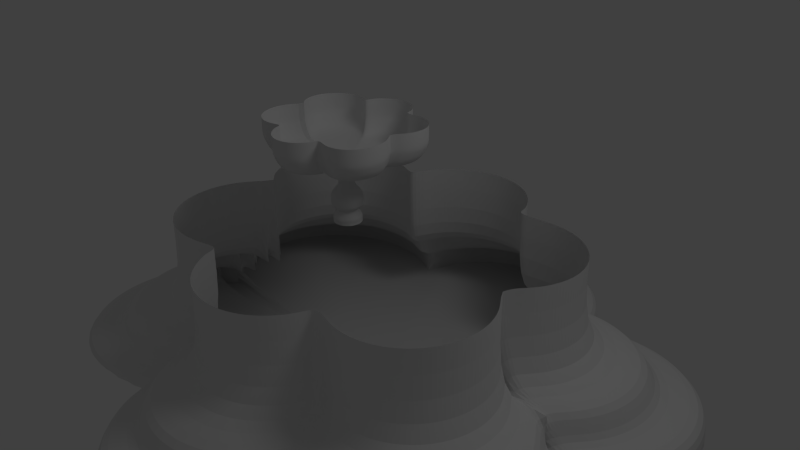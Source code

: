 # Source: fuentedelcarmen.blend  (saved by Blender 2.63.14; exported with 4.5.12 LTS)
import bpy
from mathutils import Matrix  # noqa: F401  (used for matrix-valued properties, if any)

bpy.ops.wm.read_factory_settings(use_empty=True)
scene = bpy.context.scene
scene.name = 'Scene'

# ---- collections
col_collection_1 = bpy.data.collections.new('Collection 1'); scene.collection.children.link(col_collection_1)

# ---- world
world_world = bpy.data.worlds.new('World'); scene.world = world_world
world_world.color = (0.05088, 0.05088, 0.05088)
world_world.use_sun_shadow = False
world_world.sun_shadow_jitter_overblur = 0.0
world_world.cycles.sampling_method = 'MANUAL'
world_world.cycles.sample_map_resolution = 256

# ---- cameras
cam_camera = bpy.data.cameras.new('Camera')
cam_camera.clip_end = 100.0
cam_camera.lens = 35.0
cam_camera.sensor_width = 32.0
cam_camera.sensor_height = 18.0
cam_camera.ortho_scale = 7.314
cam_camera.dof.focus_distance = 0.0
cam_camera.dof.aperture_fstop = 128.0

# ---- lights
light_lamp = bpy.data.lights.new('Lamp', 'POINT')
light_lamp.transmission_factor = 0.0
light_lamp.cutoff_distance = 30.0
light_lamp.energy = 100.0
light_lamp.shadow_buffer_clip_start = 1.001
light_lamp.shadow_soft_size = 1.0
light_lamp.shadow_maximum_resolution = 0.006
light_lamp.use_absolute_resolution = True
light_lamp.cycles.use_multiple_importance_sampling = False

# ---- meshes
me_cube_001 = bpy.data.meshes.new('Cube.001')
me_cube_001.from_pydata([(-1.546, -2.653, -1.877), (-1.485, -2.968, -1.87), (-1.306, -3.259, -1.87), (-1.11, -3.498, -1.87), (-0.8714, -3.694, -1.87), (-0.5988, -3.84, -1.87), (-0.3031, -3.93, -1.87), (0.004497, -3.96, -1.87), (0.3121, -3.93, -1.87), (0.6078, -3.84, -1.87), (0.8804, -3.694, -1.87), (1.119, -3.498, -1.87), (1.315, -3.259, -1.87), (1.461, -2.987, -1.87), (1.551, -2.691, -1.87), (-3.595, -0.1755, -1.87), (-3.791, -0.4144, -1.87), (-3.937, -0.6869, -1.87), (-4.026, -0.9827, -1.87), (-4.057, -1.29, -1.87), (-4.026, -1.598, -1.87), (-3.937, -1.894, -1.87), (-3.791, -2.166, -1.87), (-3.595, -2.405, -1.87), (-3.356, -2.601, -1.87), (-3.083, -2.747, -1.87), (-2.788, -2.837, -1.87), (-2.48, -2.867, -1.87), (-2.172, -2.837, -1.87), (-1.844, -2.765, -1.87), (-3.356, -0.01621, -1.815), (1.819, -2.747, -1.87), (2.115, -2.837, -1.87), (2.423, -2.867, -1.87), (2.73, -2.837, -1.87), (3.026, -2.747, -1.87), (3.299, -2.601, -1.87), (3.538, -2.405, -1.87), (3.734, -2.166, -1.87), (3.879, -1.894, -1.87), (3.969, -1.598, -1.87), (3.999, -1.29, -1.87), (3.969, -0.9827, -1.87), (3.879, -0.6869, -1.87), (3.734, -0.4144, -1.87), (3.538, -0.1755, -1.87), (3.43, 0.007069, -1.866), (-1.604, 2.604, -1.915), (-1.452, 3.023, -1.903), (-1.306, 3.295, -1.914), (-1.11, 3.534, -1.923), (-0.8714, 3.73, -1.93), (-0.5988, 3.875, -1.936), (-0.3031, 3.965, -1.939), (0.004497, 3.995, -1.94), (0.3121, 3.965, -1.939), (0.6078, 3.875, -1.936), (0.8804, 3.73, -1.93), (1.119, 3.534, -1.923), (1.315, 3.295, -1.914), (1.498, 2.994, -1.905), (1.53, 2.692, -1.877), (-3.595, 0.1797, -1.823), (-3.791, 0.4184, -1.832), (-3.937, 0.6908, -1.842), (-4.026, 0.9863, -1.853), (-4.057, 1.294, -1.865), (-4.026, 1.601, -1.877), (-3.937, 1.897, -1.888), (-3.791, 2.169, -1.898), (-3.595, 2.408, -1.907), (-3.356, 2.604, -1.915), (-3.083, 2.749, -1.921), (-2.788, 2.839, -1.924), (-2.48, 2.869, -1.925), (-2.172, 2.839, -1.924), (-1.877, 2.749, -1.921), (1.782, 2.777, -1.919), (2.115, 2.839, -1.924), (2.423, 2.869, -1.925), (2.73, 2.839, -1.924), (3.026, 2.749, -1.921), (3.299, 2.604, -1.915), (3.538, 2.408, -1.907), (3.734, 2.169, -1.898), (3.879, 1.897, -1.888), (3.969, 1.601, -1.877), (3.999, 1.294, -1.865), (3.969, 0.9863, -1.853), (3.879, 0.6908, -1.842), (3.734, 0.4184, -1.832), (3.538, 0.1797, -1.823), (-1.546, -2.653, -1.436), (-1.485, -2.968, -1.429), (-1.306, -3.259, -1.429), (-1.11, -3.498, -1.429), (-0.8714, -3.694, -1.429), (-0.5988, -3.84, -1.429), (-0.3031, -3.93, -1.429), (0.004497, -3.96, -1.429), (0.3121, -3.93, -1.429), (0.6078, -3.84, -1.429), (0.8804, -3.694, -1.429), (1.119, -3.498, -1.429), (1.315, -3.259, -1.429), (1.461, -2.987, -1.429), (1.551, -2.691, -1.429), (-3.595, -0.1755, -1.429), (-3.791, -0.4144, -1.429), (-3.937, -0.6869, -1.429), (-4.026, -0.9827, -1.429), (-4.057, -1.29, -1.429), (-4.026, -1.598, -1.429), (-3.937, -1.894, -1.429), (-3.791, -2.166, -1.429), (-3.595, -2.405, -1.429), (-3.356, -2.601, -1.429), (-3.083, -2.747, -1.429), (-2.788, -2.837, -1.429), (-2.48, -2.867, -1.429), (-2.172, -2.837, -1.429), (-1.844, -2.765, -1.429), (-3.356, -0.01621, -1.374), (1.819, -2.747, -1.429), (2.115, -2.837, -1.429), (2.423, -2.867, -1.429), (2.73, -2.837, -1.429), (3.026, -2.747, -1.429), (3.299, -2.601, -1.429), (3.538, -2.405, -1.429), (3.734, -2.166, -1.429), (3.879, -1.894, -1.429), (3.969, -1.598, -1.429), (3.999, -1.29, -1.429), (3.969, -0.9827, -1.429), (3.879, -0.6869, -1.429), (3.734, -0.4144, -1.429), (3.538, -0.1755, -1.429), (3.43, 0.007069, -1.424), (-1.604, 2.604, -1.474), (-1.452, 3.023, -1.462), (-1.306, 3.295, -1.472), (-1.11, 3.534, -1.481), (-0.8714, 3.73, -1.489), (-0.5988, 3.875, -1.494), (-0.3031, 3.965, -1.498), (0.004497, 3.995, -1.499), (0.3121, 3.965, -1.498), (0.6078, 3.875, -1.494), (0.8804, 3.73, -1.489), (1.119, 3.534, -1.481), (1.315, 3.295, -1.472), (1.498, 2.994, -1.464), (1.53, 2.692, -1.436), (-3.595, 0.1797, -1.381), (-3.791, 0.4184, -1.39), (-3.937, 0.6908, -1.401), (-4.026, 0.9863, -1.412), (-4.057, 1.294, -1.424), (-4.026, 1.601, -1.436), (-3.937, 1.897, -1.447), (-3.791, 2.169, -1.457), (-3.595, 2.408, -1.466), (-3.356, 2.604, -1.474), (-3.083, 2.749, -1.479), (-2.788, 2.839, -1.483), (-2.48, 2.869, -1.484), (-2.172, 2.839, -1.483), (-1.877, 2.749, -1.479), (1.782, 2.777, -1.478), (2.115, 2.839, -1.483), (2.423, 2.869, -1.484), (2.73, 2.839, -1.483), (3.026, 2.749, -1.479), (3.299, 2.604, -1.474), (3.538, 2.408, -1.466), (3.734, 2.169, -1.457), (3.879, 1.897, -1.447), (3.969, 1.601, -1.436), (3.999, 1.294, -1.424), (3.969, 0.9863, -1.412), (3.879, 0.6908, -1.401), (3.734, 0.4184, -1.39), (3.538, 0.1797, -1.381), (-1.296, -2.218, -1.437), (-1.244, -2.482, -1.431), (-1.095, -2.725, -1.431), (-0.9312, -2.925, -1.431), (-0.7314, -3.089, -1.431), (-0.5034, -3.211, -1.431), (-0.2561, -3.286, -1.431), (0.001101, -3.311, -1.431), (0.2583, -3.286, -1.431), (0.5056, -3.211, -1.431), (0.7336, -3.089, -1.431), (0.9334, -2.925, -1.431), (1.097, -2.725, -1.431), (1.219, -2.497, -1.431), (1.294, -2.25, -1.431), (-3.009, -0.146, -1.431), (-3.173, -0.3458, -1.431), (-3.295, -0.5737, -1.431), (-3.37, -0.8211, -1.431), (-3.395, -1.078, -1.431), (-3.37, -1.335, -1.431), (-3.295, -1.583, -1.431), (-3.173, -1.811, -1.431), (-3.009, -2.011, -1.431), (-2.809, -2.175, -1.431), (-2.581, -2.296, -1.431), (-2.334, -2.371, -1.431), (-2.077, -2.397, -1.431), (-1.819, -2.371, -1.431), (-1.545, -2.312, -1.431), (-2.809, -0.01282, -1.385), (1.519, -2.296, -1.431), (1.766, -2.371, -1.431), (2.023, -2.397, -1.431), (2.281, -2.371, -1.431), (2.528, -2.296, -1.431), (2.756, -2.175, -1.431), (2.956, -2.011, -1.431), (3.12, -1.811, -1.431), (3.241, -1.583, -1.431), (3.317, -1.335, -1.431), (3.342, -1.078, -1.431), (3.317, -0.8211, -1.431), (3.241, -0.5737, -1.431), (3.12, -0.3458, -1.431), (2.956, -0.146, -1.431), (2.865, 0.006641, -1.427), (-1.344, 2.178, -1.469), (-1.217, 2.528, -1.459), (-1.095, 2.756, -1.467), (-0.9312, 2.956, -1.475), (-0.7314, 3.12, -1.481), (-0.5034, 3.241, -1.486), (-0.2561, 3.316, -1.489), (0.001101, 3.342, -1.49), (0.2583, 3.316, -1.489), (0.5056, 3.241, -1.486), (0.7336, 3.12, -1.481), (0.9334, 2.956, -1.475), (1.097, 2.756, -1.467), (1.25, 2.505, -1.46), (1.277, 2.252, -1.437), (-3.009, 0.151, -1.391), (-3.173, 0.3507, -1.399), (-3.295, 0.5784, -1.408), (-3.37, 0.8256, -1.417), (-3.395, 1.083, -1.427), (-3.37, 1.34, -1.437), (-3.295, 1.587, -1.446), (-3.173, 1.815, -1.455), (-3.009, 2.014, -1.462), (-2.809, 2.178, -1.469), (-2.581, 2.3, -1.473), (-2.334, 2.375, -1.476), (-2.077, 2.4, -1.477), (-1.819, 2.375, -1.476), (-1.572, 2.3, -1.473), (1.488, 2.323, -1.472), (1.766, 2.375, -1.476), (2.023, 2.4, -1.477), (2.281, 2.375, -1.476), (2.528, 2.3, -1.473), (2.756, 2.178, -1.469), (2.956, 2.014, -1.462), (3.12, 1.815, -1.455), (3.241, 1.587, -1.446), (3.317, 1.34, -1.437), (3.342, 1.083, -1.427), (3.317, 0.8256, -1.417), (3.241, 0.5784, -1.408), (3.12, 0.3507, -1.399), (2.956, 0.151, -1.391), (-1.296, -2.218, -0.9743), (-1.244, -2.482, -0.9688), (-1.095, -2.725, -0.9688), (-0.9312, -2.925, -0.9688), (-0.7314, -3.089, -0.9688), (-0.5034, -3.211, -0.9688), (-0.2561, -3.286, -0.9688), (0.001101, -3.311, -0.9688), (0.2583, -3.286, -0.9688), (0.5056, -3.211, -0.9688), (0.7336, -3.089, -0.9688), (0.9334, -2.925, -0.9688), (1.097, -2.725, -0.9688), (1.219, -2.497, -0.9688), (1.294, -2.25, -0.9688), (-3.009, -0.146, -0.9688), (-3.173, -0.3458, -0.9688), (-3.295, -0.5737, -0.9688), (-3.37, -0.8211, -0.9688), (-3.395, -1.078, -0.9688), (-3.37, -1.335, -0.9688), (-3.295, -1.583, -0.9688), (-3.173, -1.811, -0.9688), (-3.009, -2.011, -0.9688), (-2.809, -2.175, -0.9688), (-2.581, -2.296, -0.9688), (-2.334, -2.371, -0.9688), (-2.077, -2.397, -0.9688), (-1.819, -2.371, -0.9688), (-1.545, -2.312, -0.9688), (-2.809, -0.01282, -0.9228), (1.519, -2.296, -0.9688), (1.766, -2.371, -0.9688), (2.023, -2.397, -0.9688), (2.281, -2.371, -0.9688), (2.528, -2.296, -0.9688), (2.756, -2.175, -0.9688), (2.956, -2.011, -0.9688), (3.12, -1.811, -0.9688), (3.241, -1.583, -0.9688), (3.317, -1.335, -0.9688), (3.342, -1.078, -0.9688), (3.317, -0.8211, -0.9688), (3.241, -0.5737, -0.9688), (3.12, -0.3458, -0.9688), (2.956, -0.146, -0.9688), (2.865, 0.006641, -0.9651), (-1.344, 2.178, -1.006), (-1.217, 2.528, -0.9965), (-1.095, 2.756, -1.005), (-0.9312, 2.956, -1.013), (-0.7314, 3.12, -1.019), (-0.5034, 3.241, -1.024), (-0.2561, 3.316, -1.027), (0.001101, 3.342, -1.027), (0.2583, 3.316, -1.027), (0.5056, 3.241, -1.024), (0.7336, 3.12, -1.019), (0.9334, 2.956, -1.013), (1.097, 2.756, -1.005), (1.25, 2.505, -0.998), (1.277, 2.252, -0.9748), (-3.009, 0.151, -0.9291), (-3.173, 0.3507, -0.9367), (-3.295, 0.5784, -0.9454), (-3.37, 0.8256, -0.9548), (-3.395, 1.083, -0.9646), (-3.37, 1.34, -0.9744), (-3.295, 1.587, -0.9838), (-3.173, 1.815, -0.9925), (-3.009, 2.014, -1.0), (-2.809, 2.178, -1.006), (-2.581, 2.3, -1.011), (-2.334, 2.375, -1.014), (-2.077, 2.4, -1.015), (-1.819, 2.375, -1.014), (-1.572, 2.3, -1.011), (1.488, 2.323, -1.009), (1.766, 2.375, -1.014), (2.023, 2.4, -1.015), (2.281, 2.375, -1.014), (2.528, 2.3, -1.011), (2.756, 2.178, -1.006), (2.956, 2.014, -1.0), (3.12, 1.815, -0.9925), (3.241, 1.587, -0.9838), (3.317, 1.34, -0.9744), (3.342, 1.083, -0.9646), (3.317, 0.8256, -0.9548), (3.241, 0.5784, -0.9454), (3.12, 0.3507, -0.9367), (2.956, 0.151, -0.9291), (-0.9791, -1.668, -0.9756), (-0.9403, -1.866, -0.9714), (-0.8281, -2.049, -0.9714), (-0.7048, -2.2, -0.9714), (-0.5544, -2.323, -0.9714), (-0.3829, -2.415, -0.9714), (-0.1968, -2.471, -0.9714), (-0.003192, -2.49, -0.9714), (0.1904, -2.471, -0.9714), (0.3765, -2.415, -0.9714), (0.548, -2.323, -0.9714), (0.6984, -2.2, -0.9714), (0.8218, -2.049, -0.9714), (0.9134, -1.878, -0.9714), (0.9699, -1.692, -0.9714), (-2.268, -0.1088, -0.9714), (-2.392, -0.2591, -0.9714), (-2.483, -0.4306, -0.9714), (-2.54, -0.6168, -0.9714), (-2.559, -0.8103, -0.9714), (-2.54, -1.004, -0.9714), (-2.483, -1.19, -0.9714), (-2.392, -1.362, -0.9714), (-2.268, -1.512, -0.9714), (-2.118, -1.635, -0.9714), (-1.946, -1.727, -0.9714), (-1.76, -1.783, -0.9714), (-1.567, -1.802, -0.9714), (-1.373, -1.783, -0.9714), (-1.167, -1.739, -0.9714), (-2.118, -0.008547, -0.9368), (1.139, -1.727, -0.9714), (1.325, -1.783, -0.9714), (1.519, -1.802, -0.9714), (1.712, -1.783, -0.9714), (1.898, -1.727, -0.9714), (2.07, -1.635, -0.9714), (2.22, -1.512, -0.9714), (2.344, -1.362, -0.9714), (2.435, -1.19, -0.9714), (2.492, -1.004, -0.9714), (2.511, -0.8103, -0.9714), (2.492, -0.6168, -0.9714), (2.435, -0.4306, -0.9714), (2.344, -0.2591, -0.9714), (2.22, -0.1088, -0.9714), (2.152, 0.006101, -0.9686), (-1.016, 1.64, -0.9997), (-0.9198, 1.904, -0.9922), (-0.8281, 2.075, -0.9988), (-0.7048, 2.225, -1.005), (-0.5544, 2.349, -1.009), (-0.3829, 2.44, -1.013), (-0.1968, 2.497, -1.015), (-0.003192, 2.516, -1.016), (0.1904, 2.497, -1.015), (0.3765, 2.44, -1.013), (0.548, 2.349, -1.009), (0.6984, 2.225, -1.005), (0.8218, 2.075, -0.9988), (0.9367, 1.886, -0.9934), (0.957, 1.696, -0.976), (-2.268, 0.1147, -0.9415), (-2.392, 0.265, -0.9472), (-2.483, 0.4364, -0.9538), (-2.54, 0.6224, -0.9609), (-2.559, 0.8158, -0.9682), (-2.54, 1.009, -0.9756), (-2.483, 1.195, -0.9827), (-2.392, 1.367, -0.9893), (-2.268, 1.517, -0.995), (-2.118, 1.64, -0.9997), (-1.946, 1.732, -1.003), (-1.76, 1.788, -1.005), (-1.567, 1.807, -1.006), (-1.373, 1.788, -1.005), (-1.187, 1.732, -1.003), (1.116, 1.75, -1.002), (1.325, 1.788, -1.005), (1.519, 1.807, -1.006), (1.712, 1.788, -1.005), (1.898, 1.732, -1.003), (2.07, 1.64, -0.9997), (2.22, 1.517, -0.995), (2.344, 1.367, -0.9893), (2.435, 1.195, -0.9827), (2.492, 1.009, -0.9756), (2.511, 0.8158, -0.9682), (2.492, 0.6224, -0.9609), (2.435, 0.4364, -0.9538), (2.344, 0.265, -0.9472), (2.22, 0.1147, -0.9415), (-0.9791, -1.668, 0.3479), (-0.9403, -1.866, 0.3521), (-0.8281, -2.049, 0.3521), (-0.7048, -2.2, 0.3521), (-0.5544, -2.323, 0.3521), (-0.3829, -2.415, 0.3521), (-0.1968, -2.471, 0.3521), (-0.003192, -2.49, 0.3521), (0.1904, -2.471, 0.3521), (0.3765, -2.415, 0.3521), (0.548, -2.323, 0.3521), (0.6984, -2.2, 0.3521), (0.8218, -2.049, 0.3521), (0.9134, -1.878, 0.3521), (0.9699, -1.692, 0.3521), (-2.268, -0.1088, 0.3521), (-2.392, -0.2591, 0.3521), (-2.483, -0.4306, 0.3521), (-2.54, -0.6168, 0.3521), (-2.559, -0.8103, 0.3521), (-2.54, -1.004, 0.3521), (-2.483, -1.19, 0.3521), (-2.392, -1.362, 0.3521), (-2.268, -1.512, 0.3521), (-2.118, -1.635, 0.3521), (-1.946, -1.727, 0.3521), (-1.76, -1.783, 0.3521), (-1.567, -1.802, 0.3521), (-1.373, -1.783, 0.3521), (-1.167, -1.739, 0.3521), (-2.118, -0.008547, 0.3867), (1.139, -1.727, 0.3521), (1.325, -1.783, 0.3521), (1.519, -1.802, 0.3521), (1.712, -1.783, 0.3521), (1.898, -1.727, 0.3521), (2.07, -1.635, 0.3521), (2.22, -1.512, 0.3521), (2.344, -1.362, 0.3521), (2.435, -1.19, 0.3521), (2.492, -1.004, 0.3521), (2.511, -0.8103, 0.3521), (2.492, -0.6168, 0.3521), (2.435, -0.4306, 0.3521), (2.344, -0.2591, 0.3521), (2.22, -0.1088, 0.3521), (2.152, 0.006101, 0.3548), (-1.016, 1.64, 0.3238), (-0.9198, 1.904, 0.3312), (-0.8281, 2.075, 0.3247), (-0.7048, 2.225, 0.319), (-0.5544, 2.349, 0.3143), (-0.3829, 2.44, 0.3108), (-0.1968, 2.497, 0.3086), (-0.003192, 2.516, 0.3079), (0.1904, 2.497, 0.3086), (0.3765, 2.44, 0.3108), (0.548, 2.349, 0.3143), (0.6984, 2.225, 0.319), (0.8218, 2.075, 0.3247), (0.9367, 1.886, 0.3301), (0.957, 1.696, 0.3475), (-2.268, 0.1147, 0.382), (-2.392, 0.265, 0.3762), (-2.483, 0.4364, 0.3697), (-2.54, 0.6224, 0.3626), (-2.559, 0.8158, 0.3552), (-2.54, 1.009, 0.3479), (-2.483, 1.195, 0.3408), (-2.392, 1.367, 0.3342), (-2.268, 1.517, 0.3285), (-2.118, 1.64, 0.3238), (-1.946, 1.732, 0.3203), (-1.76, 1.788, 0.3182), (-1.567, 1.807, 0.3174), (-1.373, 1.788, 0.3182), (-1.187, 1.732, 0.3203), (1.116, 1.75, 0.3214), (1.325, 1.788, 0.3182), (1.519, 1.807, 0.3174), (1.712, 1.788, 0.3182), (1.898, 1.732, 0.3203), (2.07, 1.64, 0.3238), (2.22, 1.517, 0.3285), (2.344, 1.367, 0.3342), (2.435, 1.195, 0.3408), (2.492, 1.009, 0.3479), (2.511, 0.8158, 0.3552), (2.492, 0.6224, 0.3626), (2.435, 0.4364, 0.3697), (2.344, 0.265, 0.3762), (2.22, 0.1147, 0.382), (-0.8595, -0.6865, 1.479), (-0.8445, -0.7686, 1.48), (-0.8014, -0.8443, 1.48), (-0.754, -0.9065, 1.48), (-0.6962, -0.9575, 1.48), (-0.6302, -0.9954, 1.48), (-0.5586, -1.019, 1.48), (-0.4842, -1.027, 1.48), (-0.4098, -1.019, 1.48), (-0.3382, -0.9954, 1.48), (-0.2722, -0.9575, 1.48), (-0.2144, -0.9065, 1.48), (-0.167, -0.8443, 1.48), (-0.1317, -0.7734, 1.48), (-0.11, -0.6965, 1.48), (-1.355, -0.04201, 1.48), (-1.403, -0.1042, 1.48), (-1.438, -0.1751, 1.48), (-1.46, -0.252, 1.48), (-1.467, -0.332, 1.48), (-1.46, -0.4121, 1.48), (-1.438, -0.489, 1.48), (-1.403, -0.5599, 1.48), (-1.355, -0.6221, 1.48), (-1.297, -0.6731, 1.48), (-1.231, -0.711, 1.48), (-1.16, -0.7343, 1.48), (-1.085, -0.7422, 1.48), (-1.011, -0.7343, 1.48), (-0.9316, -0.7158, 1.48), (-1.297, -0.0005824, 1.496), (-0.04499, -0.711, 1.48), (0.02659, -0.7343, 1.48), (0.101, -0.7422, 1.48), (0.1755, -0.7343, 1.48), (0.247, -0.711, 1.48), (0.313, -0.6731, 1.48), (0.3708, -0.6221, 1.48), (0.4182, -0.5599, 1.48), (0.4535, -0.489, 1.48), (0.4752, -0.4121, 1.48), (0.4825, -0.332, 1.48), (0.4752, -0.252, 1.48), (0.4535, -0.1751, 1.48), (0.4182, -0.1042, 1.48), (0.3708, -0.04201, 1.48), (0.3447, 0.005473, 1.482), (-0.8735, 0.681, 1.468), (-0.8367, 0.79, 1.471), (-0.8014, 0.8609, 1.468), (-0.754, 0.923, 1.466), (-0.6962, 0.9739, 1.464), (-0.6302, 1.012, 1.462), (-0.5586, 1.035, 1.461), (-0.4842, 1.043, 1.461), (-0.4098, 1.035, 1.461), (-0.3382, 1.012, 1.462), (-0.2722, 0.9739, 1.464), (-0.2144, 0.923, 1.466), (-0.167, 0.8609, 1.468), (-0.1228, 0.7827, 1.471), (-0.115, 0.704, 1.478), (-1.355, 0.05039, 1.494), (-1.403, 0.1125, 1.491), (-1.438, 0.1834, 1.488), (-1.46, 0.2602, 1.485), (-1.467, 0.3402, 1.482), (-1.46, 0.4202, 1.479), (-1.438, 0.4971, 1.475), (-1.403, 0.5679, 1.473), (-1.355, 0.63, 1.47), (-1.297, 0.681, 1.468), (-1.231, 0.7189, 1.466), (-1.16, 0.7422, 1.465), (-1.085, 0.7501, 1.465), (-1.011, 0.7422, 1.465), (-0.9394, 0.7189, 1.466), (-0.05393, 0.7262, 1.467), (0.02659, 0.7422, 1.465), (0.101, 0.7501, 1.465), (0.1755, 0.7422, 1.465), (0.247, 0.7189, 1.466), (0.313, 0.681, 1.468), (0.3708, 0.63, 1.47), (0.4182, 0.5679, 1.473), (0.4535, 0.4971, 1.475), (0.4752, 0.4202, 1.479), (0.4825, 0.3402, 1.482), (0.4752, 0.2602, 1.485), (0.4535, 0.1834, 1.488), (0.4182, 0.1125, 1.491), (0.3708, 0.05039, 1.494), (-0.8509, -0.6705, 1.415), (-0.8363, -0.7508, 1.417), (-0.7942, -0.8247, 1.417), (-0.7479, -0.8854, 1.417), (-0.6914, -0.9352, 1.417), (-0.6269, -0.9723, 1.417), (-0.557, -0.9951, 1.417), (-0.4843, -1.003, 1.417), (-0.4116, -0.9951, 1.417), (-0.3417, -0.9723, 1.417), (-0.2772, -0.9352, 1.417), (-0.2208, -0.8854, 1.417), (-0.1744, -0.8247, 1.417), (-0.14, -0.7554, 1.417), (-0.1188, -0.6803, 1.417), (-1.335, -0.04093, 1.417), (-1.382, -0.1016, 1.417), (-1.416, -0.1709, 1.417), (-1.437, -0.2461, 1.417), (-1.444, -0.3243, 1.417), (-1.437, -0.4024, 1.417), (-1.416, -0.4776, 1.417), (-1.382, -0.5469, 1.417), (-1.335, -0.6076, 1.417), (-1.279, -0.6574, 1.417), (-1.214, -0.6944, 1.417), (-1.144, -0.7172, 1.417), (-1.072, -0.7249, 1.417), (-0.999, -0.7172, 1.417), (-0.9214, -0.6991, 1.417), (-1.279, -0.0004526, 1.432), (-0.05526, -0.6944, 1.417), (0.01466, -0.7172, 1.417), (0.08737, -0.7249, 1.417), (0.1601, -0.7172, 1.417), (0.23, -0.6944, 1.417), (0.2944, -0.6574, 1.417), (0.3509, -0.6076, 1.417), (0.3973, -0.5469, 1.417), (0.4317, -0.4776, 1.417), (0.4529, -0.4024, 1.417), (0.4601, -0.3243, 1.417), (0.4529, -0.2461, 1.417), (0.4317, -0.1709, 1.417), (0.3973, -0.1016, 1.417), (0.3509, -0.04093, 1.417), (0.3254, 0.005463, 1.418), (-0.8646, 0.6654, 1.404), (-0.8287, 0.7719, 1.408), (-0.7942, 0.8411, 1.405), (-0.7479, 0.9018, 1.402), (-0.6914, 0.9516, 1.4), (-0.6269, 0.9886, 1.399), (-0.557, 1.011, 1.398), (-0.4843, 1.019, 1.397), (-0.4116, 1.011, 1.398), (-0.3417, 0.9886, 1.399), (-0.2772, 0.9516, 1.4), (-0.2208, 0.9018, 1.402), (-0.1744, 0.8411, 1.405), (-0.1312, 0.7647, 1.407), (-0.1236, 0.6879, 1.415), (-1.335, 0.04934, 1.43), (-1.382, 0.11, 1.427), (-1.416, 0.1792, 1.424), (-1.437, 0.2543, 1.421), (-1.444, 0.3325, 1.418), (-1.437, 0.4106, 1.415), (-1.416, 0.4857, 1.412), (-1.382, 0.5549, 1.409), (-1.335, 0.6156, 1.406), (-1.279, 0.6654, 1.404), (-1.214, 0.7024, 1.403), (-1.144, 0.7252, 1.402), (-1.072, 0.7329, 1.402), (-0.999, 0.7252, 1.402), (-0.929, 0.7024, 1.403), (-0.064, 0.7095, 1.403), (0.01466, 0.7252, 1.402), (0.08737, 0.7329, 1.402), (0.1601, 0.7252, 1.402), (0.23, 0.7024, 1.403), (0.2944, 0.6654, 1.404), (0.3509, 0.6156, 1.406), (0.3973, 0.5549, 1.409), (0.4317, 0.4857, 1.412), (0.4529, 0.4106, 1.415), (0.4601, 0.3325, 1.418), (0.4529, 0.2543, 1.421), (0.4317, 0.1792, 1.424), (0.3973, 0.11, 1.427), (0.3509, 0.04934, 1.43), (-0.8443, -0.6581, 1.371), (-0.8299, -0.7368, 1.373), (-0.7886, -0.8094, 1.373), (-0.7431, -0.869, 1.373), (-0.6877, -0.9179, 1.373), (-0.6244, -0.9542, 1.373), (-0.5558, -0.9766, 1.373), (-0.4844, -0.9842, 1.373), (-0.413, -0.9766, 1.373), (-0.3444, -0.9542, 1.373), (-0.2812, -0.9179, 1.373), (-0.2257, -0.869, 1.373), (-0.1802, -0.8094, 1.373), (-0.1464, -0.7414, 1.373), (-0.1256, -0.6676, 1.373), (-1.32, -0.04008, 1.373), (-1.365, -0.09968, 1.373), (-1.399, -0.1677, 1.373), (-1.42, -0.2415, 1.373), (-1.427, -0.3182, 1.373), (-1.42, -0.3949, 1.373), (-1.399, -0.4687, 1.373), (-1.365, -0.5367, 1.373), (-1.32, -0.5963, 1.373), (-1.264, -0.6452, 1.373), (-1.201, -0.6815, 1.373), (-1.132, -0.7039, 1.373), (-1.061, -0.7115, 1.373), (-0.9896, -0.7039, 1.373), (-0.9134, -0.6861, 1.373), (-1.264, -0.0003515, 1.387), (-0.06327, -0.6815, 1.373), (0.00536, -0.7039, 1.373), (0.07673, -0.7115, 1.373), (0.1481, -0.7039, 1.373), (0.2167, -0.6815, 1.373), (0.28, -0.6452, 1.373), (0.3354, -0.5963, 1.373), (0.3809, -0.5367, 1.373), (0.4147, -0.4687, 1.373), (0.4355, -0.3949, 1.373), (0.4426, -0.3182, 1.373), (0.4355, -0.2415, 1.373), (0.4147, -0.1677, 1.373), (0.3809, -0.09968, 1.373), (0.3354, -0.04008, 1.373), (0.3104, 0.005455, 1.374), (-0.8577, 0.6532, 1.361), (-0.8224, 0.7577, 1.364), (-0.7886, 0.8257, 1.361), (-0.7431, 0.8852, 1.359), (-0.6877, 0.9341, 1.357), (-0.6244, 0.9704, 1.355), (-0.5558, 0.9928, 1.354), (-0.4844, 1.0, 1.354), (-0.413, 0.9928, 1.354), (-0.3444, 0.9704, 1.355), (-0.2812, 0.9341, 1.357), (-0.2257, 0.8852, 1.359), (-0.1802, 0.8257, 1.361), (-0.1378, 0.7507, 1.363), (-0.1304, 0.6753, 1.371), (-1.32, 0.04852, 1.385), (-1.365, 0.1081, 1.383), (-1.399, 0.176, 1.38), (-1.42, 0.2497, 1.377), (-1.427, 0.3264, 1.374), (-1.42, 0.4031, 1.371), (-1.399, 0.4768, 1.368), (-1.365, 0.5448, 1.365), (-1.32, 0.6043, 1.363), (-1.264, 0.6532, 1.361), (-1.201, 0.6895, 1.359), (-1.132, 0.7119, 1.358), (-1.061, 0.7194, 1.358), (-0.9896, 0.7119, 1.358), (-0.9209, 0.6895, 1.359), (-0.07185, 0.6965, 1.36), (0.00536, 0.7119, 1.358), (0.07673, 0.7194, 1.358), (0.1481, 0.7119, 1.358), (0.2167, 0.6895, 1.359), (0.28, 0.6532, 1.361), (0.3354, 0.6043, 1.363), (0.3809, 0.5448, 1.365), (0.4147, 0.4768, 1.368), (0.4355, 0.4031, 1.371), (0.4426, 0.3264, 1.374), (0.4355, 0.2497, 1.377), (0.4147, 0.176, 1.38), (0.3809, 0.1081, 1.383), (0.3354, 0.04852, 1.385), (-0.836, -0.6425, 1.33), (-0.822, -0.7194, 1.332), (-0.7816, -0.7903, 1.332), (-0.7372, -0.8485, 1.332), (-0.683, -0.8963, 1.332), (-0.6213, -0.9318, 1.332), (-0.5542, -0.9536, 1.332), (-0.4845, -0.961, 1.332), (-0.4148, -0.9536, 1.332), (-0.3478, -0.9318, 1.332), (-0.286, -0.8963, 1.332), (-0.2319, -0.8485, 1.332), (-0.1875, -0.7903, 1.332), (-0.1545, -0.7239, 1.332), (-0.1341, -0.6519, 1.332), (-1.3, -0.03902, 1.332), (-1.345, -0.09723, 1.332), (-1.378, -0.1636, 1.332), (-1.398, -0.2357, 1.332), (-1.405, -0.3106, 1.332), (-1.398, -0.3855, 1.332), (-1.378, -0.4576, 1.332), (-1.345, -0.524, 1.332), (-1.3, -0.5822, 1.332), (-1.246, -0.63, 1.332), (-1.184, -0.6655, 1.332), (-1.117, -0.6873, 1.332), (-1.048, -0.6947, 1.332), (-0.9778, -0.6873, 1.332), (-0.9035, -0.6699, 1.332), (-1.246, -0.0002255, 1.346), (-0.07325, -0.6655, 1.332), (-0.006226, -0.6873, 1.332), (0.06347, -0.6947, 1.332), (0.1332, -0.6873, 1.332), (0.2002, -0.6655, 1.332), (0.262, -0.63, 1.332), (0.3161, -0.5822, 1.332), (0.3605, -0.524, 1.332), (0.3935, -0.4576, 1.332), (0.4139, -0.3855, 1.332), (0.4207, -0.3106, 1.332), (0.4139, -0.2357, 1.332), (0.3935, -0.1636, 1.332), (0.3605, -0.09723, 1.332), (0.3161, -0.03902, 1.332), (0.2916, 0.005445, 1.333), (-0.8491, 0.638, 1.32), (-0.8146, 0.7401, 1.323), (-0.7816, 0.8064, 1.321), (-0.7372, 0.8646, 1.318), (-0.683, 0.9123, 1.316), (-0.6213, 0.9478, 1.315), (-0.5542, 0.9696, 1.314), (-0.4845, 0.977, 1.314), (-0.4148, 0.9696, 1.314), (-0.3478, 0.9478, 1.315), (-0.286, 0.9123, 1.316), (-0.2319, 0.8646, 1.318), (-0.1875, 0.8064, 1.321), (-0.1461, 0.7332, 1.323), (-0.1388, 0.6596, 1.33), (-1.3, 0.04751, 1.344), (-1.345, 0.1057, 1.342), (-1.378, 0.172, 1.339), (-1.398, 0.244, 1.336), (-1.405, 0.3189, 1.333), (-1.398, 0.3938, 1.33), (-1.378, 0.4658, 1.327), (-1.345, 0.5321, 1.325), (-1.3, 0.5903, 1.322), (-1.246, 0.638, 1.32), (-1.184, 0.6735, 1.319), (-1.117, 0.6953, 1.318), (-1.048, 0.7027, 1.318), (-0.9778, 0.6953, 1.318), (-0.9108, 0.6735, 1.319), (-0.08162, 0.6804, 1.319), (-0.006226, 0.6953, 1.318), (0.06347, 0.7027, 1.318), (0.1332, 0.6953, 1.318), (0.2002, 0.6735, 1.319), (0.262, 0.638, 1.32), (0.3161, 0.5903, 1.322), (0.3605, 0.5321, 1.325), (0.3935, 0.4658, 1.327), (0.4139, 0.3938, 1.33), (0.4207, 0.3189, 1.333), (0.4139, 0.244, 1.336), (0.3935, 0.172, 1.339), (0.3605, 0.1057, 1.342), (0.3161, 0.0475, 1.344), (-0.8214, -0.6154, 1.286), (-0.808, -0.6891, 1.287), (-0.7693, -0.757, 1.287), (-0.7268, -0.8127, 1.287), (-0.6749, -0.8585, 1.287), (-0.6157, -0.8925, 1.287), (-0.5515, -0.9134, 1.287), (-0.4847, -0.9205, 1.287), (-0.418, -0.9134, 1.287), (-0.3538, -0.8925, 1.287), (-0.2946, -0.8585, 1.287), (-0.2427, -0.8127, 1.287), (-0.2001, -0.757, 1.287), (-0.1685, -0.6933, 1.287), (-0.149, -0.6243, 1.287), (-1.266, -0.03718, 1.287), (-1.309, -0.09294, 1.287), (-1.34, -0.1566, 1.287), (-1.36, -0.2256, 1.287), (-1.366, -0.2974, 1.287), (-1.36, -0.3692, 1.287), (-1.34, -0.4382, 1.287), (-1.309, -0.5018, 1.287), (-1.266, -0.5576, 1.287), (-1.214, -0.6033, 1.287), (-1.155, -0.6373, 1.287), (-1.091, -0.6583, 1.287), (-1.024, -0.6653, 1.287), (-0.9574, -0.6583, 1.287), (-0.8861, -0.6416, 1.287), (-1.214, -4.997e-06, 1.301), (-0.09071, -0.6373, 1.287), (-0.0265, -0.6583, 1.287), (0.04028, -0.6653, 1.287), (0.1071, -0.6583, 1.287), (0.1713, -0.6373, 1.287), (0.2304, -0.6033, 1.287), (0.2823, -0.5576, 1.287), (0.3249, -0.5018, 1.287), (0.3565, -0.4382, 1.287), (0.376, -0.3692, 1.287), (0.3826, -0.2974, 1.287), (0.376, -0.2256, 1.287), (0.3565, -0.1566, 1.287), (0.3249, -0.09294, 1.287), (0.2823, -0.03717, 1.287), (0.2589, 0.005428, 1.288), (-0.834, 0.6115, 1.276), (-0.801, 0.7093, 1.279), (-0.7693, 0.7728, 1.276), (-0.7268, 0.8286, 1.274), (-0.6749, 0.8743, 1.272), (-0.6157, 0.9083, 1.271), (-0.5515, 0.9292, 1.27), (-0.4847, 0.9363, 1.27), (-0.418, 0.9292, 1.27), (-0.3538, 0.9083, 1.271), (-0.2946, 0.8743, 1.272), (-0.2427, 0.8286, 1.274), (-0.2001, 0.7728, 1.276), (-0.1605, 0.7027, 1.279), (-0.1535, 0.6321, 1.285), (-1.266, 0.04572, 1.299), (-1.309, 0.1014, 1.297), (-1.34, 0.165, 1.294), (-1.36, 0.234, 1.291), (-1.366, 0.3057, 1.289), (-1.36, 0.3775, 1.286), (-1.34, 0.4464, 1.283), (-1.309, 0.51, 1.28), (-1.266, 0.5657, 1.278), (-1.214, 0.6115, 1.276), (-1.155, 0.6454, 1.275), (-1.091, 0.6664, 1.274), (-1.024, 0.6734, 1.273), (-0.9574, 0.6664, 1.274), (-0.8932, 0.6454, 1.275), (-0.09873, 0.652, 1.275), (-0.0265, 0.6664, 1.274), (0.04028, 0.6734, 1.273), (0.1071, 0.6664, 1.274), (0.1713, 0.6454, 1.275), (0.2304, 0.6115, 1.276), (0.2823, 0.5657, 1.278), (0.3249, 0.51, 1.28), (0.3565, 0.4464, 1.283), (0.376, 0.3775, 1.286), (0.3826, 0.3057, 1.289), (0.376, 0.234, 1.291), (0.3565, 0.165, 1.294), (0.3249, 0.1014, 1.297), (0.2823, 0.04572, 1.299), (-0.8041, -0.5831, 1.252), (-0.7914, -0.6529, 1.253), (-0.7548, -0.7173, 1.253), (-0.7144, -0.7701, 1.253), (-0.6652, -0.8135, 1.253), (-0.6092, -0.8458, 1.253), (-0.5483, -0.8656, 1.253), (-0.485, -0.8723, 1.253), (-0.4217, -0.8656, 1.253), (-0.3608, -0.8458, 1.253), (-0.3047, -0.8135, 1.253), (-0.2556, -0.7701, 1.253), (-0.2152, -0.7173, 1.253), (-0.1852, -0.657, 1.253), (-0.1668, -0.5915, 1.253), (-1.226, -0.03498, 1.253), (-1.266, -0.08784, 1.253), (-1.296, -0.1481, 1.253), (-1.315, -0.2136, 1.253), (-1.321, -0.2816, 1.253), (-1.315, -0.3497, 1.253), (-1.296, -0.4151, 1.253), (-1.266, -0.4754, 1.253), (-1.226, -0.5283, 1.253), (-1.177, -0.5717, 1.253), (-1.12, -0.6039, 1.253), (-1.06, -0.6237, 1.253), (-0.9963, -0.6304, 1.253), (-0.933, -0.6237, 1.253), (-0.8654, -0.608, 1.253), (-1.177, 0.0002572, 1.266), (-0.1115, -0.6039, 1.253), (-0.0506, -0.6237, 1.253), (0.0127, -0.6304, 1.253), (0.076, -0.6237, 1.253), (0.1369, -0.6039, 1.253), (0.193, -0.5717, 1.253), (0.2421, -0.5283, 1.253), (0.2825, -0.4754, 1.253), (0.3125, -0.4151, 1.253), (0.3309, -0.3497, 1.253), (0.3372, -0.2816, 1.253), (0.3309, -0.2136, 1.253), (0.3125, -0.1481, 1.253), (0.2825, -0.08784, 1.253), (0.2421, -0.03498, 1.253), (0.2199, 0.005407, 1.254), (-0.816, 0.5799, 1.243), (-0.7848, 0.6726, 1.245), (-0.7548, 0.7329, 1.243), (-0.7144, 0.7857, 1.241), (-0.6652, 0.829, 1.239), (-0.6092, 0.8612, 1.238), (-0.5483, 0.8811, 1.237), (-0.485, 0.8878, 1.237), (-0.4217, 0.8811, 1.237), (-0.3608, 0.8612, 1.238), (-0.3047, 0.829, 1.239), (-0.2556, 0.7857, 1.241), (-0.2152, 0.7329, 1.243), (-0.1776, 0.6664, 1.245), (-0.171, 0.5995, 1.252), (-1.226, 0.04361, 1.265), (-1.266, 0.09643, 1.262), (-1.296, 0.1567, 1.26), (-1.315, 0.2221, 1.257), (-1.321, 0.2901, 1.255), (-1.315, 0.3581, 1.252), (-1.296, 0.4235, 1.249), (-1.266, 0.4837, 1.247), (-1.226, 0.5365, 1.244), (-1.177, 0.5799, 1.243), (-1.12, 0.6121, 1.241), (-1.06, 0.6319, 1.241), (-0.9963, 0.6386, 1.24), (-0.933, 0.6319, 1.241), (-0.8721, 0.6121, 1.241), (-0.1191, 0.6183, 1.242), (-0.0506, 0.6319, 1.241), (0.0127, 0.6386, 1.24), (0.076, 0.6319, 1.241), (0.1369, 0.6121, 1.241), (0.193, 0.5799, 1.243), (0.2421, 0.5365, 1.244), (0.2825, 0.4837, 1.247), (0.3125, 0.4235, 1.249), (0.3309, 0.3581, 1.252), (0.3372, 0.2901, 1.255), (0.3309, 0.2221, 1.257), (0.3125, 0.1567, 1.26), (0.2825, 0.09642, 1.262), (0.2421, 0.0436, 1.265), (-0.751, -0.4837, 1.214), (-0.7404, -0.5417, 1.216), (-0.7099, -0.5952, 1.216), (-0.6764, -0.6391, 1.216), (-0.6355, -0.6752, 1.216), (-0.5889, -0.7019, 1.216), (-0.5383, -0.7184, 1.216), (-0.4857, -0.724, 1.216), (-0.4331, -0.7184, 1.216), (-0.3826, -0.7019, 1.216), (-0.336, -0.6752, 1.216), (-0.2951, -0.6391, 1.216), (-0.2616, -0.5952, 1.216), (-0.2366, -0.5451, 1.216), (-0.2213, -0.4907, 1.216), (-1.101, -0.02821, 1.216), (-1.135, -0.07214, 1.216), (-1.16, -0.1223, 1.216), (-1.175, -0.1766, 1.216), (-1.18, -0.2332, 1.216), (-1.175, -0.2897, 1.216), (-1.16, -0.3441, 1.216), (-1.135, -0.3942, 1.216), (-1.101, -0.4381, 1.216), (-1.06, -0.4742, 1.216), (-1.014, -0.501, 1.216), (-0.9632, -0.5175, 1.216), (-0.9106, -0.523, 1.216), (-0.858, -0.5175, 1.216), (-0.8019, -0.5043, 1.216), (-1.06, 0.001064, 1.226), (-0.1754, -0.501, 1.216), (-0.1248, -0.5175, 1.216), (-0.07219, -0.523, 1.216), (-0.01959, -0.5175, 1.216), (0.03099, -0.501, 1.216), (0.0776, -0.4742, 1.216), (0.1185, -0.4381, 1.216), (0.152, -0.3942, 1.216), (0.1769, -0.3441, 1.216), (0.1923, -0.2897, 1.216), (0.1974, -0.2332, 1.216), (0.1923, -0.1766, 1.216), (0.1769, -0.1223, 1.216), (0.152, -0.07214, 1.216), (0.1185, -0.02821, 1.216), (0.1, 0.005343, 1.216), (-0.7608, 0.4827, 1.207), (-0.7348, 0.5598, 1.209), (-0.7099, 0.6098, 1.207), (-0.6764, 0.6537, 1.205), (-0.6355, 0.6897, 1.204), (-0.5889, 0.7165, 1.203), (-0.5383, 0.733, 1.202), (-0.4857, 0.7386, 1.202), (-0.4331, 0.733, 1.202), (-0.3826, 0.7165, 1.203), (-0.336, 0.6897, 1.204), (-0.2951, 0.6537, 1.205), (-0.2616, 0.6098, 1.207), (-0.2303, 0.5546, 1.209), (-0.2248, 0.499, 1.214), (-1.101, 0.03708, 1.225), (-1.135, 0.08098, 1.223), (-1.16, 0.1311, 1.221), (-1.175, 0.1854, 1.219), (-1.18, 0.2419, 1.217), (-1.175, 0.2984, 1.214), (-1.16, 0.3527, 1.212), (-1.135, 0.4028, 1.21), (-1.101, 0.4467, 1.208), (-1.06, 0.4827, 1.207), (-1.014, 0.5095, 1.206), (-0.9632, 0.526, 1.205), (-0.9106, 0.5315, 1.205), (-0.858, 0.526, 1.205), (-0.8075, 0.5095, 1.206), (-0.1817, 0.5147, 1.206), (-0.1248, 0.526, 1.205), (-0.07219, 0.5315, 1.205), (-0.01959, 0.526, 1.205), (0.03099, 0.5095, 1.206), (0.0776, 0.4827, 1.207), (0.1185, 0.4467, 1.208), (0.152, 0.4028, 1.21), (0.1769, 0.3527, 1.212), (0.1923, 0.2984, 1.214), (0.1974, 0.2419, 1.217), (0.1923, 0.1854, 1.219), (0.1769, 0.1311, 1.221), (0.152, 0.08098, 1.223), (0.1185, 0.03708, 1.225), (-0.4895, 0.005031, 1.172), (-0.8595, -0.6865, 1.587), (-0.8445, -0.7686, 1.589), (-0.8014, -0.8443, 1.589), (-0.754, -0.9065, 1.589), (-0.6962, -0.9575, 1.589), (-0.6302, -0.9954, 1.589), (-0.5586, -1.019, 1.589), (-0.4842, -1.027, 1.589), (-0.4098, -1.019, 1.589), (-0.3382, -0.9954, 1.589), (-0.2722, -0.9575, 1.589), (-0.2144, -0.9065, 1.589), (-0.167, -0.8443, 1.589), (-0.1317, -0.7734, 1.589), (-0.11, -0.6965, 1.589), (-1.355, -0.04201, 1.589), (-1.403, -0.1042, 1.589), (-1.438, -0.1751, 1.589), (-1.46, -0.252, 1.589), (-1.467, -0.332, 1.589), (-1.46, -0.4121, 1.589), (-1.438, -0.489, 1.589), (-1.403, -0.5599, 1.589), (-1.355, -0.6221, 1.589), (-1.297, -0.6731, 1.589), (-1.231, -0.711, 1.589), (-1.16, -0.7343, 1.589), (-1.085, -0.7422, 1.589), (-1.011, -0.7343, 1.589), (-0.9316, -0.7158, 1.589), (-1.297, -0.0005824, 1.604), (-0.04499, -0.711, 1.589), (0.02659, -0.7343, 1.589), (0.101, -0.7422, 1.589), (0.1755, -0.7343, 1.589), (0.247, -0.711, 1.589), (0.313, -0.6731, 1.589), (0.3708, -0.6221, 1.589), (0.4182, -0.5599, 1.589), (0.4535, -0.489, 1.589), (0.4752, -0.4121, 1.589), (0.4825, -0.332, 1.589), (0.4752, -0.252, 1.589), (0.4535, -0.1751, 1.589), (0.4182, -0.1042, 1.589), (0.3708, -0.04201, 1.589), (0.3447, 0.005473, 1.59), (-0.8735, 0.681, 1.576), (-0.8367, 0.79, 1.58), (-0.8014, 0.8609, 1.577), (-0.754, 0.923, 1.574), (-0.6962, 0.9739, 1.572), (-0.6302, 1.012, 1.571), (-0.5586, 1.035, 1.57), (-0.4842, 1.043, 1.569), (-0.4098, 1.035, 1.57), (-0.3382, 1.012, 1.571), (-0.2722, 0.9739, 1.572), (-0.2144, 0.923, 1.574), (-0.167, 0.8609, 1.577), (-0.1228, 0.7827, 1.579), (-0.115, 0.704, 1.587), (-1.355, 0.05039, 1.602), (-1.403, 0.1125, 1.6), (-1.438, 0.1834, 1.597), (-1.46, 0.2602, 1.594), (-1.467, 0.3402, 1.59), (-1.46, 0.4202, 1.587), (-1.438, 0.4971, 1.584), (-1.403, 0.5679, 1.581), (-1.355, 0.63, 1.579), (-1.297, 0.681, 1.576), (-1.231, 0.7189, 1.575), (-1.16, 0.7422, 1.574), (-1.085, 0.7501, 1.574), (-1.011, 0.7422, 1.574), (-0.9394, 0.7189, 1.575), (-0.05393, 0.7262, 1.575), (0.02659, 0.7422, 1.574), (0.101, 0.7501, 1.574), (0.1755, 0.7422, 1.574), (0.247, 0.7189, 1.575), (0.313, 0.681, 1.576), (0.3708, 0.63, 1.579), (0.4182, 0.5679, 1.581), (0.4535, 0.4971, 1.584), (0.4752, 0.4202, 1.587), (0.4825, 0.3402, 1.59), (0.4752, 0.2602, 1.594), (0.4535, 0.1834, 1.597), (0.4182, 0.1125, 1.6), (0.3708, 0.05039, 1.602), (-0.8595, -0.6865, 1.709), (-0.8445, -0.7686, 1.711), (-0.8014, -0.8443, 1.711), (-0.754, -0.9065, 1.711), (-0.6962, -0.9575, 1.711), (-0.6302, -0.9954, 1.711), (-0.5586, -1.019, 1.711), (-0.4842, -1.027, 1.711), (-0.4098, -1.019, 1.711), (-0.3382, -0.9954, 1.711), (-0.2722, -0.9575, 1.711), (-0.2144, -0.9065, 1.711), (-0.167, -0.8443, 1.711), (-0.1317, -0.7734, 1.711), (-0.11, -0.6965, 1.711), (-1.355, -0.04201, 1.711), (-1.403, -0.1042, 1.711), (-1.438, -0.1751, 1.711), (-1.46, -0.252, 1.711), (-1.467, -0.332, 1.711), (-1.46, -0.4121, 1.711), (-1.438, -0.489, 1.711), (-1.403, -0.5599, 1.711), (-1.355, -0.6221, 1.711), (-1.297, -0.6731, 1.711), (-1.231, -0.711, 1.711), (-1.16, -0.7343, 1.711), (-1.085, -0.7422, 1.711), (-1.011, -0.7343, 1.711), (-0.9316, -0.7158, 1.711), (-1.297, -0.0005824, 1.726), (-0.04499, -0.711, 1.711), (0.02659, -0.7343, 1.711), (0.101, -0.7422, 1.711), (0.1755, -0.7343, 1.711), (0.247, -0.711, 1.711), (0.313, -0.6731, 1.711), (0.3708, -0.6221, 1.711), (0.4182, -0.5599, 1.711), (0.4535, -0.489, 1.711), (0.4752, -0.4121, 1.711), (0.4825, -0.332, 1.711), (0.4752, -0.252, 1.711), (0.4535, -0.1751, 1.711), (0.4182, -0.1042, 1.711), (0.3708, -0.04201, 1.711), (0.3447, 0.005473, 1.712), (-0.8735, 0.681, 1.699), (-0.8367, 0.79, 1.702), (-0.8014, 0.8609, 1.699), (-0.754, 0.923, 1.696), (-0.6962, 0.9739, 1.694), (-0.6302, 1.012, 1.693), (-0.5586, 1.035, 1.692), (-0.4842, 1.043, 1.691), (-0.4098, 1.035, 1.692), (-0.3382, 1.012, 1.693), (-0.2722, 0.9739, 1.694), (-0.2144, 0.923, 1.696), (-0.167, 0.8609, 1.699), (-0.1228, 0.7827, 1.701), (-0.115, 0.704, 1.709), (-1.355, 0.05039, 1.724), (-1.403, 0.1125, 1.722), (-1.438, 0.1834, 1.719), (-1.46, 0.2602, 1.716), (-1.467, 0.3402, 1.713), (-1.46, 0.4202, 1.709), (-1.438, 0.4971, 1.706), (-1.403, 0.5679, 1.703), (-1.355, 0.63, 1.701), (-1.297, 0.681, 1.699), (-1.231, 0.7189, 1.697), (-1.16, 0.7422, 1.696), (-1.085, 0.7501, 1.696), (-1.011, 0.7422, 1.696), (-0.9394, 0.7189, 1.697), (-0.05393, 0.7262, 1.697), (0.02659, 0.7422, 1.696), (0.101, 0.7501, 1.696), (0.1755, 0.7422, 1.696), (0.247, 0.7189, 1.697), (0.313, 0.681, 1.699), (0.3708, 0.63, 1.701), (0.4182, 0.5679, 1.703), (0.4535, 0.4971, 1.706), (0.4752, 0.4202, 1.709), (0.4825, 0.3402, 1.713), (0.4752, 0.2602, 1.716), (0.4535, 0.1834, 1.719), (0.4182, 0.1125, 1.722), (0.3708, 0.05039, 1.724), (-0.4835, 0.1891, 0.3223), (-0.5204, 0.1855, 0.3223), (-0.5558, 0.1747, 0.3223), (-0.5885, 0.1572, 0.3223), (-0.6172, 0.1337, 0.3223), (-0.6407, 0.1051, 0.3223), (-0.6582, 0.07236, 0.3223), (-0.6689, 0.03689, 0.3223), (-0.6726, 2.649e-07, 0.3223), (-0.6689, -0.03689, 0.3223), (-0.6582, -0.07236, 0.3223), (-0.6407, -0.1051, 0.3223), (-0.6172, -0.1337, 0.3223), (-0.5885, -0.1572, 0.3223), (-0.5558, -0.1747, 0.3223), (-0.5204, -0.1855, 0.3223), (-0.4835, -0.1891, 0.3223), (-0.4466, -0.1855, 0.3223), (-0.4111, -0.1747, 0.3223), (-0.3784, -0.1572, 0.3223), (-0.3498, -0.1337, 0.3223), (-0.3262, -0.1051, 0.3223), (-0.3088, -0.07236, 0.3223), (-0.298, -0.03689, 0.3223), (-0.2944, 4.332e-07, 0.3223), (-0.298, 0.03689, 0.3223), (-0.3088, 0.07236, 0.3223), (-0.3262, 0.1051, 0.3223), (-0.3498, 0.1337, 0.3223), (-0.3784, 0.1572, 0.3223), (-0.4111, 0.1747, 0.3223), (-0.4466, 0.1855, 0.3223), (-0.4884, 0.1891, 0.3565), (-0.5252, 0.1855, 0.3565), (-0.5607, 0.1747, 0.3565), (-0.5934, 0.1572, 0.3565), (-0.6221, 0.1337, 0.3565), (-0.6456, 0.1051, 0.3565), (-0.6631, 0.07236, 0.3565), (-0.6738, 0.03689, 0.3565), (-0.6775, 2.661e-07, 0.3565), (-0.6738, -0.03689, 0.3565), (-0.6631, -0.07236, 0.3565), (-0.6456, -0.1051, 0.3565), (-0.6221, -0.1337, 0.3565), (-0.5934, -0.1572, 0.3565), (-0.5607, -0.1747, 0.3565), (-0.5252, -0.1855, 0.3565), (-0.4884, -0.1891, 0.3565), (-0.4515, -0.1855, 0.3565), (-0.416, -0.1747, 0.3565), (-0.3833, -0.1572, 0.3565), (-0.3546, -0.1337, 0.3565), (-0.3311, -0.1051, 0.3565), (-0.3137, -0.07236, 0.3565), (-0.3029, -0.03689, 0.3565), (-0.2993, 4.344e-07, 0.3565), (-0.3029, 0.03689, 0.3565), (-0.3137, 0.07236, 0.3565), (-0.3311, 0.1051, 0.3565), (-0.3546, 0.1337, 0.3565), (-0.3833, 0.1572, 0.3565), (-0.416, 0.1747, 0.3565), (-0.4515, 0.1855, 0.3565), (-0.4884, 0.197, 0.4053), (-0.5268, 0.1933, 0.4053), (-0.5638, 0.182, 0.4053), (-0.5978, 0.1638, 0.4053), (-0.6277, 0.1393, 0.4053), (-0.6522, 0.1095, 0.4053), (-0.6704, 0.07541, 0.4053), (-0.6816, 0.03844, 0.4053), (-0.6854, 2.644e-07, 0.4053), (-0.6816, -0.03844, 0.4053), (-0.6704, -0.07541, 0.4053), (-0.6522, -0.1095, 0.4053), (-0.6277, -0.1393, 0.4053), (-0.5978, -0.1638, 0.4053), (-0.5638, -0.182, 0.4053), (-0.5268, -0.1933, 0.4053), (-0.4884, -0.197, 0.4053), (-0.4499, -0.1933, 0.4053), (-0.413, -0.182, 0.4053), (-0.3789, -0.1638, 0.4053), (-0.349, -0.1393, 0.4053), (-0.3245, -0.1095, 0.4053), (-0.3063, -0.07541, 0.4053), (-0.2951, -0.03844, 0.4053), (-0.2913, 4.398e-07, 0.4053), (-0.2951, 0.03844, 0.4053), (-0.3063, 0.07541, 0.4053), (-0.3245, 0.1095, 0.4053), (-0.349, 0.1393, 0.4053), (-0.3789, 0.1638, 0.4053), (-0.413, 0.182, 0.4053), (-0.4499, 0.1933, 0.4053), (-0.4884, 0.1337, 0.4688), (-0.5145, 0.1312, 0.4688), (-0.5395, 0.1236, 0.4688), (-0.5627, 0.1112, 0.4688), (-0.5829, 0.09457, 0.4688), (-0.5996, 0.07431, 0.4688), (-0.6119, 0.05118, 0.4688), (-0.6195, 0.02609, 0.4688), (-0.6221, 2.778e-07, 0.4688), (-0.6195, -0.02609, 0.4688), (-0.6119, -0.05118, 0.4688), (-0.5996, -0.07431, 0.4688), (-0.5829, -0.09457, 0.4688), (-0.5627, -0.1112, 0.4688), (-0.5395, -0.1236, 0.4688), (-0.5145, -0.1312, 0.4688), (-0.4884, -0.1337, 0.4688), (-0.4623, -0.1312, 0.4688), (-0.4372, -0.1236, 0.4688), (-0.4141, -0.1112, 0.4688), (-0.3938, -0.09457, 0.4688), (-0.3772, -0.07431, 0.4688), (-0.3648, -0.05118, 0.4688), (-0.3572, -0.02609, 0.4688), (-0.3546, 3.969e-07, 0.4688), (-0.3572, 0.02609, 0.4688), (-0.3648, 0.05118, 0.4688), (-0.3772, 0.07431, 0.4688), (-0.3938, 0.09457, 0.4688), (-0.4141, 0.1112, 0.4688), (-0.4372, 0.1236, 0.4688), (-0.4623, 0.1312, 0.4688), (-0.4884, 0.1337, 0.503), (-0.5145, 0.1312, 0.503), (-0.5395, 0.1236, 0.503), (-0.5627, 0.1112, 0.503), (-0.5829, 0.09457, 0.503), (-0.5996, 0.07431, 0.503), (-0.6119, 0.05118, 0.503), (-0.6195, 0.02609, 0.503), (-0.6221, 2.778e-07, 0.503), (-0.6195, -0.02609, 0.503), (-0.6119, -0.05118, 0.503), (-0.5996, -0.07431, 0.503), (-0.5829, -0.09457, 0.503), (-0.5627, -0.1112, 0.503), (-0.5395, -0.1236, 0.503), (-0.5145, -0.1312, 0.503), (-0.4884, -0.1337, 0.503), (-0.4623, -0.1312, 0.503), (-0.4372, -0.1236, 0.503), (-0.4141, -0.1112, 0.503), (-0.3938, -0.09457, 0.503), (-0.3772, -0.07431, 0.503), (-0.3648, -0.05118, 0.503), (-0.3572, -0.02609, 0.503), (-0.3546, 3.969e-07, 0.503), (-0.3572, 0.02609, 0.503), (-0.3648, 0.05118, 0.503), (-0.3772, 0.07431, 0.503), (-0.3938, 0.09457, 0.503), (-0.4141, 0.1112, 0.503), (-0.4372, 0.1236, 0.503), (-0.4623, 0.1312, 0.503), (-0.4884, 0.1922, 0.5372), (-0.5259, 0.1885, 0.5372), (-0.5619, 0.1776, 0.5372), (-0.5951, 0.1598, 0.5372), (-0.6243, 0.1359, 0.5372), (-0.6482, 0.1068, 0.5372), (-0.6659, 0.07355, 0.5372), (-0.6769, 0.0375, 0.5372), (-0.6806, 2.668e-07, 0.5372), (-0.6769, -0.0375, 0.5372), (-0.6659, -0.07355, 0.5372), (-0.6482, -0.1068, 0.5372), (-0.6243, -0.1359, 0.5372), (-0.5951, -0.1598, 0.5372), (-0.5619, -0.1776, 0.5372), (-0.5259, -0.1885, 0.5372), (-0.4884, -0.1922, 0.5372), (-0.4509, -0.1885, 0.5372), (-0.4148, -0.1776, 0.5372), (-0.3816, -0.1598, 0.5372), (-0.3524, -0.1359, 0.5372), (-0.3285, -0.1068, 0.5372), (-0.3108, -0.07355, 0.5372), (-0.2998, -0.0375, 0.5372), (-0.2962, 4.379e-07, 0.5372), (-0.2998, 0.0375, 0.5372), (-0.3108, 0.07355, 0.5372), (-0.3285, 0.1068, 0.5372), (-0.3524, 0.1359, 0.5372), (-0.3816, 0.1598, 0.5372), (-0.4148, 0.1776, 0.5372), (-0.4509, 0.1885, 0.5372), (-0.4884, 0.2122, 0.5811), (-0.5298, 0.2081, 0.5811), (-0.5696, 0.196, 0.5811), (-0.6062, 0.1764, 0.5811), (-0.6384, 0.15, 0.5811), (-0.6648, 0.1179, 0.5811), (-0.6844, 0.0812, 0.5811), (-0.6965, 0.0414, 0.5811), (-0.7005, 2.633e-07, 0.5811), (-0.6965, -0.04139, 0.5811), (-0.6844, -0.0812, 0.5811), (-0.6648, -0.1179, 0.5811), (-0.6384, -0.15, 0.5811), (-0.6062, -0.1764, 0.5811), (-0.5696, -0.196, 0.5811), (-0.5298, -0.2081, 0.5811), (-0.4884, -0.2122, 0.5811), (-0.447, -0.2081, 0.5811), (-0.4072, -0.196, 0.5811), (-0.3705, -0.1764, 0.5811), (-0.3383, -0.15, 0.5811), (-0.3119, -0.1179, 0.5811), (-0.2923, -0.0812, 0.5811), (-0.2803, -0.04139, 0.5811), (-0.2762, 4.521e-07, 0.5811), (-0.2803, 0.0414, 0.5811), (-0.2923, 0.0812, 0.5811), (-0.3119, 0.1179, 0.5811), (-0.3383, 0.15, 0.5811), (-0.3705, 0.1764, 0.5811), (-0.4072, 0.196, 0.5811), (-0.447, 0.2081, 0.5811), (-0.4884, 0.2122, 0.6397), (-0.5298, 0.2081, 0.6397), (-0.5696, 0.196, 0.6397), (-0.6062, 0.1764, 0.6397), (-0.6384, 0.15, 0.6397), (-0.6648, 0.1179, 0.6397), (-0.6844, 0.0812, 0.6397), (-0.6965, 0.0414, 0.6397), (-0.7005, 2.633e-07, 0.6397), (-0.6965, -0.04139, 0.6397), (-0.6844, -0.0812, 0.6397), (-0.6648, -0.1179, 0.6397), (-0.6384, -0.15, 0.6397), (-0.6062, -0.1764, 0.6397), (-0.5696, -0.196, 0.6397), (-0.5298, -0.2081, 0.6397), (-0.4884, -0.2122, 0.6397), (-0.447, -0.2081, 0.6397), (-0.4072, -0.196, 0.6397), (-0.3705, -0.1764, 0.6397), (-0.3383, -0.15, 0.6397), (-0.3119, -0.1179, 0.6397), (-0.2923, -0.0812, 0.6397), (-0.2803, -0.04139, 0.6397), (-0.2762, 4.521e-07, 0.6397), (-0.2803, 0.0414, 0.6397), (-0.2923, 0.0812, 0.6397), (-0.3119, 0.1179, 0.6397), (-0.3383, 0.15, 0.6397), (-0.3705, 0.1764, 0.6397), (-0.4072, 0.196, 0.6397), (-0.447, 0.2081, 0.6397), (-0.4884, 0.2122, 0.6739), (-0.5298, 0.2081, 0.6739), (-0.5696, 0.196, 0.6739), (-0.6062, 0.1764, 0.6739), (-0.6384, 0.15, 0.6739), (-0.6648, 0.1179, 0.6739), (-0.6844, 0.0812, 0.6739), (-0.6965, 0.0414, 0.6739), (-0.7005, 2.633e-07, 0.6739), (-0.6965, -0.04139, 0.6739), (-0.6844, -0.0812, 0.6739), (-0.6648, -0.1179, 0.6739), (-0.6384, -0.15, 0.6739), (-0.6062, -0.1764, 0.6739), (-0.5696, -0.196, 0.6739), (-0.5298, -0.2081, 0.6739), (-0.4884, -0.2122, 0.6739), (-0.447, -0.2081, 0.6739), (-0.4072, -0.196, 0.6739), (-0.3705, -0.1764, 0.6739), (-0.3383, -0.15, 0.6739), (-0.3119, -0.1179, 0.6739), (-0.2923, -0.0812, 0.6739), (-0.2803, -0.04139, 0.6739), (-0.2762, 4.521e-07, 0.6739), (-0.2803, 0.0414, 0.6739), (-0.2923, 0.0812, 0.6739), (-0.3119, 0.1179, 0.6739), (-0.3383, 0.15, 0.6739), (-0.3705, 0.1764, 0.6739), (-0.4072, 0.196, 0.6739), (-0.447, 0.2081, 0.6739), (-0.4884, 0.1994, 0.7179), (-0.5272, 0.1955, 0.7179), (-0.5646, 0.1842, 0.7179), (-0.5991, 0.1658, 0.7179), (-0.6293, 0.141, 0.7179), (-0.6541, 0.1108, 0.7179), (-0.6725, 0.07629, 0.7179), (-0.6839, 0.03889, 0.7179), (-0.6877, 2.656e-07, 0.7179), (-0.6839, -0.03889, 0.7179), (-0.6725, -0.07629, 0.7179), (-0.6541, -0.1108, 0.7179), (-0.6293, -0.141, 0.7179), (-0.5991, -0.1658, 0.7179), (-0.5646, -0.1842, 0.7179), (-0.5272, -0.1955, 0.7179), (-0.4884, -0.1994, 0.7179), (-0.4495, -0.1955, 0.7179), (-0.4121, -0.1842, 0.7179), (-0.3776, -0.1658, 0.7179), (-0.3474, -0.141, 0.7179), (-0.3226, -0.1108, 0.7179), (-0.3042, -0.07629, 0.7179), (-0.2928, -0.03889, 0.7179), (-0.289, 4.43e-07, 0.7179), (-0.2928, 0.03889, 0.7179), (-0.3042, 0.07629, 0.7179), (-0.3226, 0.1108, 0.7179), (-0.3474, 0.141, 0.7179), (-0.3776, 0.1658, 0.7179), (-0.4121, 0.1842, 0.7179), (-0.4495, 0.1955, 0.7179), (-0.4884, 0.1594, 0.7765), (-0.5195, 0.1563, 0.7765), (-0.5494, 0.1473, 0.7765), (-0.5769, 0.1325, 0.7765), (-0.6011, 0.1127, 0.7765), (-0.6209, 0.08855, 0.7765), (-0.6356, 0.061, 0.7765), (-0.6447, 0.0311, 0.7765), (-0.6478, 2.727e-07, 0.7765), (-0.6447, -0.0311, 0.7765), (-0.6356, -0.061, 0.7765), (-0.6209, -0.08855, 0.7765), (-0.6011, -0.1127, 0.7765), (-0.5769, -0.1325, 0.7765), (-0.5494, -0.1473, 0.7765), (-0.5195, -0.1563, 0.7765), (-0.4884, -0.1594, 0.7765), (-0.4573, -0.1563, 0.7765), (-0.4274, -0.1473, 0.7765), (-0.3998, -0.1325, 0.7765), (-0.3757, -0.1127, 0.7765), (-0.3558, -0.08855, 0.7765), (-0.3411, -0.061, 0.7765), (-0.332, -0.0311, 0.7765), (-0.329, 4.146e-07, 0.7765), (-0.332, 0.0311, 0.7765), (-0.3411, 0.061, 0.7765), (-0.3558, 0.08855, 0.7765), (-0.3757, 0.1127, 0.7765), (-0.3998, 0.1325, 0.7765), (-0.4274, 0.1473, 0.7765), (-0.4573, 0.1563, 0.7765), (-0.4884, 0.1029, 0.8351), (-0.5084, 0.1009, 0.8351), (-0.5277, 0.09508, 0.8351), (-0.5455, 0.08557, 0.8351), (-0.5611, 0.07277, 0.8351), (-0.5739, 0.05718, 0.8351), (-0.5834, 0.03938, 0.8351), (-0.5893, 0.02008, 0.8351), (-0.5913, 2.832e-07, 0.8351), (-0.5893, -0.02008, 0.8351), (-0.5834, -0.03938, 0.8351), (-0.5739, -0.05717, 0.8351), (-0.5611, -0.07277, 0.8351), (-0.5455, -0.08557, 0.8351), (-0.5277, -0.09508, 0.8351), (-0.5084, -0.1009, 0.8351), (-0.4884, -0.1029, 0.8351), (-0.4683, -0.1009, 0.8351), (-0.449, -0.09508, 0.8351), (-0.4312, -0.08557, 0.8351), (-0.4156, -0.07277, 0.8351), (-0.4028, -0.05717, 0.8351), (-0.3933, -0.03938, 0.8351), (-0.3874, -0.02008, 0.8351), (-0.3854, 3.748e-07, 0.8351), (-0.3874, 0.02008, 0.8351), (-0.3933, 0.03938, 0.8351), (-0.4028, 0.05718, 0.8351), (-0.4156, 0.07277, 0.8351), (-0.4312, 0.08557, 0.8351), (-0.449, 0.09508, 0.8351), (-0.4683, 0.1009, 0.8351), (-0.4884, 0.1029, 0.9279), (-0.5084, 0.1009, 0.9279), (-0.5277, 0.09508, 0.9279), (-0.5455, 0.08557, 0.9279), (-0.5611, 0.07277, 0.9279), (-0.5739, 0.05718, 0.9279), (-0.5834, 0.03938, 0.9279), (-0.5893, 0.02008, 0.9279), (-0.5913, 2.832e-07, 0.9279), (-0.5893, -0.02008, 0.9279), (-0.5834, -0.03938, 0.9279), (-0.5739, -0.05717, 0.9279), (-0.5611, -0.07277, 0.9279), (-0.5455, -0.08557, 0.9279), (-0.5277, -0.09508, 0.9279), (-0.5084, -0.1009, 0.9279), (-0.4884, -0.1029, 0.9279), (-0.4683, -0.1009, 0.9279), (-0.449, -0.09508, 0.9279), (-0.4312, -0.08557, 0.9279), (-0.4156, -0.07277, 0.9279), (-0.4028, -0.05717, 0.9279), (-0.3933, -0.03938, 0.9279), (-0.3874, -0.02008, 0.9279), (-0.3854, 3.748e-07, 0.9279), (-0.3874, 0.02008, 0.9279), (-0.3933, 0.03938, 0.9279), (-0.4028, 0.05718, 0.9279), (-0.4156, 0.07277, 0.9279), (-0.4312, 0.08557, 0.9279), (-0.449, 0.09508, 0.9279), (-0.4683, 0.1009, 0.9279), (-0.4884, 0.128, 0.9523), (-0.5133, 0.1255, 0.9523), (-0.5373, 0.1182, 0.9523), (-0.5594, 0.1064, 0.9523), (-0.5788, 0.09048, 0.9523), (-0.5947, 0.07109, 0.9523), (-0.6066, 0.04897, 0.9523), (-0.6139, 0.02496, 0.9523), (-0.6163, 2.785e-07, 0.9523), (-0.6139, -0.02496, 0.9523), (-0.6066, -0.04897, 0.9523), (-0.5947, -0.07109, 0.9523), (-0.5788, -0.09048, 0.9523), (-0.5594, -0.1064, 0.9523), (-0.5373, -0.1182, 0.9523), (-0.5133, -0.1255, 0.9523), (-0.4884, -0.128, 0.9523), (-0.4634, -0.1255, 0.9523), (-0.4394, -0.1182, 0.9523), (-0.4173, -0.1064, 0.9523), (-0.3979, -0.09048, 0.9523), (-0.382, -0.07109, 0.9523), (-0.3701, -0.04897, 0.9523), (-0.3629, -0.02496, 0.9523), (-0.3604, 3.924e-07, 0.9523), (-0.3629, 0.02496, 0.9523), (-0.3701, 0.04897, 0.9523), (-0.382, 0.07109, 0.9523), (-0.3979, 0.09048, 0.9523), (-0.4173, 0.1064, 0.9523), (-0.4394, 0.1182, 0.9523), (-0.4634, 0.1255, 0.9523), (-0.4884, 0.1526, 0.9718), (-0.5181, 0.1497, 0.9718), (-0.5468, 0.141, 0.9718), (-0.5732, 0.1269, 0.9718), (-0.5963, 0.1079, 0.9718), (-0.6153, 0.0848, 0.9718), (-0.6294, 0.05841, 0.9718), (-0.6381, 0.02978, 0.9718), (-0.641, 2.74e-07, 0.9718), (-0.6381, -0.02978, 0.9718), (-0.6294, -0.05841, 0.9718), (-0.6153, -0.0848, 0.9718), (-0.5963, -0.1079, 0.9718), (-0.5732, -0.1269, 0.9718), (-0.5468, -0.141, 0.9718), (-0.5181, -0.1497, 0.9718), (-0.4884, -0.1526, 0.9718), (-0.4586, -0.1497, 0.9718), (-0.4299, -0.141, 0.9718), (-0.4036, -0.1269, 0.9718), (-0.3804, -0.1079, 0.9718), (-0.3614, -0.0848, 0.9718), (-0.3473, -0.05841, 0.9718), (-0.3386, -0.02978, 0.9718), (-0.3357, 4.099e-07, 0.9718), (-0.3386, 0.02978, 0.9718), (-0.3473, 0.05841, 0.9718), (-0.3614, 0.0848, 0.9718), (-0.3804, 0.1079, 0.9718), (-0.4036, 0.1269, 0.9718), (-0.4299, 0.141, 0.9718), (-0.4586, 0.1497, 0.9718), (-0.4884, 0.1772, 1.011), (-0.5229, 0.1738, 1.011), (-0.5562, 0.1637, 1.011), (-0.5868, 0.1473, 1.011), (-0.6137, 0.1253, 1.011), (-0.6357, 0.09845, 1.011), (-0.6521, 0.06781, 1.011), (-0.6622, 0.03457, 1.011), (-0.6656, 2.694e-07, 1.011), (-0.6622, -0.03457, 1.011), (-0.6521, -0.06781, 1.011), (-0.6357, -0.09845, 1.011), (-0.6137, -0.1253, 1.011), (-0.5868, -0.1473, 1.011), (-0.5562, -0.1637, 1.011), (-0.5229, -0.1738, 1.011), (-0.4884, -0.1772, 1.011), (-0.4538, -0.1738, 1.011), (-0.4205, -0.1637, 1.011), (-0.3899, -0.1473, 1.011), (-0.3631, -0.1253, 1.011), (-0.341, -0.09845, 1.011), (-0.3246, -0.06781, 1.011), (-0.3146, -0.03457, 1.011), (-0.3112, 4.272e-07, 1.011), (-0.3146, 0.03457, 1.011), (-0.3246, 0.06781, 1.011), (-0.341, 0.09845, 1.011), (-0.3631, 0.1253, 1.011), (-0.3899, 0.1473, 1.011), (-0.4205, 0.1637, 1.011), (-0.4538, 0.1738, 1.011), (-0.4884, 0.1772, 1.04), (-0.5229, 0.1738, 1.04), (-0.5562, 0.1637, 1.04), (-0.5868, 0.1473, 1.04), (-0.6137, 0.1253, 1.04), (-0.6357, 0.09845, 1.04), (-0.6521, 0.06781, 1.04), (-0.6622, 0.03457, 1.04), (-0.6656, 2.694e-07, 1.04), (-0.6622, -0.03457, 1.04), (-0.6521, -0.06781, 1.04), (-0.6357, -0.09845, 1.04), (-0.6137, -0.1253, 1.04), (-0.5868, -0.1473, 1.04), (-0.5562, -0.1637, 1.04), (-0.5229, -0.1738, 1.04), (-0.4884, -0.1772, 1.04), (-0.4538, -0.1738, 1.04), (-0.4205, -0.1637, 1.04), (-0.3899, -0.1473, 1.04), (-0.3631, -0.1253, 1.04), (-0.341, -0.09845, 1.04), (-0.3246, -0.06781, 1.04), (-0.3146, -0.03457, 1.04), (-0.3112, 4.272e-07, 1.04), (-0.3146, 0.03457, 1.04), (-0.3246, 0.06781, 1.04), (-0.341, 0.09845, 1.04), (-0.3631, 0.1253, 1.04), (-0.3899, 0.1473, 1.04), (-0.4205, 0.1637, 1.04), (-0.4538, 0.1738, 1.04), (-0.4884, 0.1772, 1.084), (-0.5229, 0.1738, 1.084), (-0.5562, 0.1637, 1.084), (-0.5868, 0.1473, 1.084), (-0.6137, 0.1253, 1.084), (-0.6357, 0.09845, 1.084), (-0.6521, 0.06781, 1.084), (-0.6622, 0.03457, 1.084), (-0.6656, 2.694e-07, 1.084), (-0.6622, -0.03457, 1.084), (-0.6521, -0.06781, 1.084), (-0.6357, -0.09845, 1.084), (-0.6137, -0.1253, 1.084), (-0.5868, -0.1473, 1.084), (-0.5562, -0.1637, 1.084), (-0.5229, -0.1738, 1.084), (-0.4884, -0.1772, 1.084), (-0.4538, -0.1738, 1.084), (-0.4205, -0.1637, 1.084), (-0.3899, -0.1473, 1.084), (-0.3631, -0.1253, 1.084), (-0.341, -0.09845, 1.084), (-0.3246, -0.06781, 1.084), (-0.3146, -0.03457, 1.084), (-0.3112, 4.272e-07, 1.084), (-0.3146, 0.03457, 1.084), (-0.3246, 0.06781, 1.084), (-0.341, 0.09845, 1.084), (-0.3631, 0.1253, 1.084), (-0.3899, 0.1473, 1.084), (-0.4205, 0.1637, 1.084), (-0.4538, 0.1738, 1.084), (-0.4884, 0.1842, 1.113), (-0.5243, 0.1807, 1.113), (-0.5588, 0.1702, 1.113), (-0.5907, 0.1532, 1.113), (-0.6186, 0.1302, 1.113), (-0.6415, 0.1023, 1.113), (-0.6585, 0.07049, 1.113), (-0.669, 0.03594, 1.113), (-0.6726, 2.681e-07, 1.113), (-0.669, -0.03593, 1.113), (-0.6585, -0.07049, 1.113), (-0.6415, -0.1023, 1.113), (-0.6186, -0.1302, 1.113), (-0.5907, -0.1532, 1.113), (-0.5588, -0.1702, 1.113), (-0.5243, -0.1807, 1.113), (-0.4884, -0.1842, 1.113), (-0.4524, -0.1807, 1.113), (-0.4179, -0.1702, 1.113), (-0.386, -0.1532, 1.113), (-0.3581, -0.1302, 1.113), (-0.3352, -0.1023, 1.113), (-0.3182, -0.07049, 1.113), (-0.3077, -0.03593, 1.113), (-0.3042, 4.321e-07, 1.113), (-0.3077, 0.03594, 1.113), (-0.3182, 0.07049, 1.113), (-0.3352, 0.1023, 1.113), (-0.3581, 0.1302, 1.113), (-0.386, 0.1532, 1.113), (-0.4179, 0.1702, 1.113), (-0.4524, 0.1807, 1.113), (-0.4884, 0.1842, 1.128), (-0.5243, 0.1807, 1.128), (-0.5588, 0.1702, 1.128), (-0.5907, 0.1532, 1.128), (-0.6186, 0.1302, 1.128), (-0.6415, 0.1023, 1.128), (-0.6585, 0.07049, 1.128), (-0.669, 0.03594, 1.128), (-0.6726, 2.681e-07, 1.128), (-0.669, -0.03593, 1.128), (-0.6585, -0.07049, 1.128), (-0.6415, -0.1023, 1.128), (-0.6186, -0.1302, 1.128), (-0.5907, -0.1532, 1.128), (-0.5588, -0.1702, 1.128), (-0.5243, -0.1807, 1.128), (-0.4884, -0.1842, 1.128), (-0.4524, -0.1807, 1.128), (-0.4179, -0.1702, 1.128), (-0.386, -0.1532, 1.128), (-0.3581, -0.1302, 1.128), (-0.3352, -0.1023, 1.128), (-0.3182, -0.07049, 1.128), (-0.3077, -0.03593, 1.128), (-0.3042, 4.321e-07, 1.128), (-0.3077, 0.03594, 1.128), (-0.3182, 0.07049, 1.128), (-0.3352, 0.1023, 1.128), (-0.3581, 0.1302, 1.128), (-0.386, 0.1532, 1.128), (-0.4179, 0.1702, 1.128), (-0.4524, 0.1807, 1.128), (-0.4884, 0.1661, 1.177), (-0.5208, 0.163, 1.177), (-0.5519, 0.1535, 1.177), (-0.5807, 0.1381, 1.177), (-0.6058, 0.1175, 1.177), (-0.6265, 0.09231, 1.177), (-0.6419, 0.06358, 1.177), (-0.6513, 0.03241, 1.177), (-0.6545, 2.716e-07, 1.177), (-0.6513, -0.03241, 1.177), (-0.6419, -0.06358, 1.177), (-0.6265, -0.0923, 1.177), (-0.6058, -0.1175, 1.177), (-0.5807, -0.1381, 1.177), (-0.5519, -0.1535, 1.177), (-0.5208, -0.163, 1.177), (-0.4884, -0.1661, 1.177), (-0.4559, -0.163, 1.177), (-0.4248, -0.1535, 1.177), (-0.3961, -0.1381, 1.177), (-0.3709, -0.1175, 1.177), (-0.3502, -0.0923, 1.177), (-0.3349, -0.06358, 1.177), (-0.3254, -0.03241, 1.177), (-0.3222, 4.195e-07, 1.177), (-0.3254, 0.03241, 1.177), (-0.3349, 0.06358, 1.177), (-0.3502, 0.09231, 1.177), (-0.3709, 0.1175, 1.177), (-0.3961, 0.1381, 1.177), (-0.4248, 0.1535, 1.177), (-0.4559, 0.163, 1.177)], [], [(133, 132, 40, 41), (98, 97, 5, 6), (174, 173, 81, 82), (140, 139, 47, 48), (104, 103, 11, 12), (180, 179, 87, 88), (146, 145, 53, 54), (111, 110, 18, 19), (152, 151, 59, 60), (117, 116, 24, 25), (159, 158, 66, 67), (122, 107, 15, 30), (165, 164, 72, 73), (128, 127, 35, 36), (93, 92, 0, 1), (134, 133, 41, 42), (99, 98, 6, 7), (175, 174, 82, 83), (141, 140, 48, 49), (105, 104, 12, 13), (181, 180, 88, 89), (147, 146, 54, 55), (112, 111, 19, 20), (153, 152, 60, 61), (118, 117, 25, 26), (160, 159, 67, 68), (166, 165, 73, 74), (129, 128, 36, 37), (94, 93, 1, 2), (170, 169, 77, 78), (135, 134, 42, 43), (100, 99, 7, 8), (176, 175, 83, 84), (142, 141, 49, 50), (106, 105, 13, 14), (182, 181, 89, 90), (148, 147, 55, 56), (113, 112, 20, 21), (155, 154, 62, 63), (119, 118, 26, 27), (161, 160, 68, 69), (124, 123, 31, 32), (167, 166, 74, 75), (130, 129, 37, 38), (95, 94, 2, 3), (171, 170, 78, 79), (136, 135, 43, 44), (101, 100, 8, 9), (177, 176, 84, 85), (143, 142, 50, 51), (108, 107, 15, 16), (183, 182, 90, 91), (149, 148, 56, 57), (114, 113, 21, 22), (156, 155, 63, 64), (120, 119, 27, 28), (162, 161, 69, 70), (125, 124, 32, 33), (168, 167, 75, 76), (131, 130, 38, 39), (96, 95, 3, 4), (172, 171, 79, 80), (137, 136, 44, 45), (102, 101, 9, 10), (178, 177, 85, 86), (144, 143, 51, 52), (109, 108, 16, 17), (150, 149, 57, 58), (115, 114, 22, 23), (157, 156, 64, 65), (121, 120, 28, 29), (163, 162, 70, 71), (126, 125, 33, 34), (132, 131, 39, 40), (97, 96, 4, 5), (173, 172, 80, 81), (138, 137, 45, 46), (103, 102, 10, 11), (179, 178, 86, 87), (145, 144, 52, 53), (110, 109, 17, 18), (151, 150, 58, 59), (116, 115, 23, 24), (158, 157, 65, 66), (164, 163, 71, 72), (127, 126, 34, 35), (245, 244, 152, 153), (210, 209, 117, 118), (252, 251, 159, 160), (258, 257, 165, 166), (221, 220, 128, 129), (186, 185, 93, 94), (262, 261, 169, 170), (227, 226, 134, 135), (192, 191, 99, 100), (268, 267, 175, 176), (234, 233, 141, 142), (198, 197, 105, 106), (274, 273, 181, 182), (240, 239, 147, 148), (205, 204, 112, 113), (247, 246, 154, 155), (211, 210, 118, 119), (253, 252, 160, 161), (216, 215, 123, 124), (259, 258, 166, 167), (222, 221, 129, 130), (187, 186, 94, 95), (263, 262, 170, 171), (228, 227, 135, 136), (193, 192, 100, 101), (269, 268, 176, 177), (235, 234, 142, 143), (200, 199, 107, 108), (275, 274, 182, 183), (241, 240, 148, 149), (206, 205, 113, 114), (248, 247, 155, 156), (212, 211, 119, 120), (254, 253, 161, 162), (217, 216, 124, 125), (260, 259, 167, 168), (223, 222, 130, 131), (188, 187, 95, 96), (264, 263, 171, 172), (229, 228, 136, 137), (194, 193, 101, 102), (270, 269, 177, 178), (236, 235, 143, 144), (201, 200, 108, 109), (242, 241, 149, 150), (207, 206, 114, 115), (249, 248, 156, 157), (213, 212, 120, 121), (255, 254, 162, 163), (218, 217, 125, 126), (224, 223, 131, 132), (189, 188, 96, 97), (265, 264, 172, 173), (230, 229, 137, 138), (195, 194, 102, 103), (271, 270, 178, 179), (237, 236, 144, 145), (202, 201, 109, 110), (243, 242, 150, 151), (208, 207, 115, 116), (250, 249, 157, 158), (256, 255, 163, 164), (219, 218, 126, 127), (225, 224, 132, 133), (190, 189, 97, 98), (266, 265, 173, 174), (232, 231, 139, 140), (196, 195, 103, 104), (272, 271, 179, 180), (238, 237, 145, 146), (203, 202, 110, 111), (244, 243, 151, 152), (209, 208, 116, 117), (251, 250, 158, 159), (214, 199, 107, 122), (257, 256, 164, 165), (220, 219, 127, 128), (185, 184, 92, 93), (226, 225, 133, 134), (191, 190, 98, 99), (267, 266, 174, 175), (233, 232, 140, 141), (197, 196, 104, 105), (273, 272, 180, 181), (239, 238, 146, 147), (204, 203, 111, 112), (293, 292, 200, 201), (334, 333, 241, 242), (299, 298, 206, 207), (341, 340, 248, 249), (305, 304, 212, 213), (347, 346, 254, 255), (310, 309, 217, 218), (316, 315, 223, 224), (281, 280, 188, 189), (357, 356, 264, 265), (322, 321, 229, 230), (287, 286, 194, 195), (363, 362, 270, 271), (329, 328, 236, 237), (294, 293, 201, 202), (335, 334, 242, 243), (300, 299, 207, 208), (342, 341, 249, 250), (348, 347, 255, 256), (311, 310, 218, 219), (317, 316, 224, 225), (282, 281, 189, 190), (358, 357, 265, 266), (324, 323, 231, 232), (288, 287, 195, 196), (364, 363, 271, 272), (330, 329, 237, 238), (295, 294, 202, 203), (336, 335, 243, 244), (301, 300, 208, 209), (343, 342, 250, 251), (306, 291, 199, 214), (349, 348, 256, 257), (312, 311, 219, 220), (277, 276, 184, 185), (318, 317, 225, 226), (283, 282, 190, 191), (359, 358, 266, 267), (325, 324, 232, 233), (289, 288, 196, 197), (365, 364, 272, 273), (331, 330, 238, 239), (296, 295, 203, 204), (337, 336, 244, 245), (302, 301, 209, 210), (344, 343, 251, 252), (350, 349, 257, 258), (313, 312, 220, 221), (278, 277, 185, 186), (354, 353, 261, 262), (319, 318, 226, 227), (284, 283, 191, 192), (360, 359, 267, 268), (326, 325, 233, 234), (290, 289, 197, 198), (366, 365, 273, 274), (332, 331, 239, 240), (297, 296, 204, 205), (339, 338, 246, 247), (303, 302, 210, 211), (345, 344, 252, 253), (308, 307, 215, 216), (351, 350, 258, 259), (314, 313, 221, 222), (279, 278, 186, 187), (355, 354, 262, 263), (320, 319, 227, 228), (285, 284, 192, 193), (361, 360, 268, 269), (327, 326, 234, 235), (292, 291, 199, 200), (367, 366, 274, 275), (333, 332, 240, 241), (298, 297, 205, 206), (340, 339, 247, 248), (304, 303, 211, 212), (346, 345, 253, 254), (309, 308, 216, 217), (352, 351, 259, 260), (315, 314, 222, 223), (280, 279, 187, 188), (356, 355, 263, 264), (321, 320, 228, 229), (286, 285, 193, 194), (362, 361, 269, 270), (328, 327, 235, 236), (451, 450, 358, 359), (417, 416, 324, 325), (381, 380, 288, 289), (457, 456, 364, 365), (423, 422, 330, 331), (388, 387, 295, 296), (429, 428, 336, 337), (394, 393, 301, 302), (436, 435, 343, 344), (442, 441, 349, 350), (405, 404, 312, 313), (370, 369, 277, 278), (446, 445, 353, 354), (411, 410, 318, 319), (376, 375, 283, 284), (452, 451, 359, 360), (418, 417, 325, 326), (382, 381, 289, 290), (458, 457, 365, 366), (424, 423, 331, 332), (389, 388, 296, 297), (431, 430, 338, 339), (395, 394, 302, 303), (437, 436, 344, 345), (400, 399, 307, 308), (443, 442, 350, 351), (406, 405, 313, 314), (371, 370, 278, 279), (447, 446, 354, 355), (412, 411, 319, 320), (377, 376, 284, 285), (453, 452, 360, 361), (419, 418, 326, 327), (384, 383, 291, 292), (459, 458, 366, 367), (425, 424, 332, 333), (390, 389, 297, 298), (432, 431, 339, 340), (396, 395, 303, 304), (438, 437, 345, 346), (401, 400, 308, 309), (444, 443, 351, 352), (407, 406, 314, 315), (372, 371, 279, 280), (448, 447, 355, 356), (413, 412, 320, 321), (378, 377, 285, 286), (454, 453, 361, 362), (420, 419, 327, 328), (385, 384, 292, 293), (426, 425, 333, 334), (391, 390, 298, 299), (433, 432, 340, 341), (397, 396, 304, 305), (439, 438, 346, 347), (402, 401, 309, 310), (408, 407, 315, 316), (373, 372, 280, 281), (449, 448, 356, 357), (414, 413, 321, 322), (379, 378, 286, 287), (455, 454, 362, 363), (421, 420, 328, 329), (386, 385, 293, 294), (427, 426, 334, 335), (392, 391, 299, 300), (434, 433, 341, 342), (440, 439, 347, 348), (403, 402, 310, 311), (409, 408, 316, 317), (374, 373, 281, 282), (450, 449, 357, 358), (416, 415, 323, 324), (380, 379, 287, 288), (456, 455, 363, 364), (422, 421, 329, 330), (387, 386, 294, 295), (428, 427, 335, 336), (393, 392, 300, 301), (435, 434, 342, 343), (398, 383, 291, 306), (441, 440, 348, 349), (404, 403, 311, 312), (369, 368, 276, 277), (410, 409, 317, 318), (375, 374, 282, 283), (470, 469, 377, 378), (546, 545, 453, 454), (512, 511, 419, 420), (477, 476, 384, 385), (518, 517, 425, 426), (483, 482, 390, 391), (525, 524, 432, 433), (489, 488, 396, 397), (531, 530, 438, 439), (494, 493, 401, 402), (500, 499, 407, 408), (465, 464, 372, 373), (541, 540, 448, 449), (506, 505, 413, 414), (471, 470, 378, 379), (547, 546, 454, 455), (513, 512, 420, 421), (478, 477, 385, 386), (519, 518, 426, 427), (484, 483, 391, 392), (526, 525, 433, 434), (532, 531, 439, 440), (495, 494, 402, 403), (501, 500, 408, 409), (466, 465, 373, 374), (542, 541, 449, 450), (508, 507, 415, 416), (472, 471, 379, 380), (548, 547, 455, 456), (514, 513, 421, 422), (479, 478, 386, 387), (520, 519, 427, 428), (485, 484, 392, 393), (527, 526, 434, 435), (490, 475, 383, 398), (533, 532, 440, 441), (496, 495, 403, 404), (461, 460, 368, 369), (502, 501, 409, 410), (467, 466, 374, 375), (543, 542, 450, 451), (509, 508, 416, 417), (473, 472, 380, 381), (549, 548, 456, 457), (515, 514, 422, 423), (480, 479, 387, 388), (521, 520, 428, 429), (486, 485, 393, 394), (528, 527, 435, 436), (534, 533, 441, 442), (497, 496, 404, 405), (462, 461, 369, 370), (538, 537, 445, 446), (503, 502, 410, 411), (468, 467, 375, 376), (544, 543, 451, 452), (510, 509, 417, 418), (474, 473, 381, 382), (550, 549, 457, 458), (516, 515, 423, 424), (481, 480, 388, 389), (523, 522, 430, 431), (487, 486, 394, 395), (529, 528, 436, 437), (492, 491, 399, 400), (535, 534, 442, 443), (498, 497, 405, 406), (463, 462, 370, 371), (539, 538, 446, 447), (504, 503, 411, 412), (469, 468, 376, 377), (545, 544, 452, 453), (511, 510, 418, 419), (476, 475, 383, 384), (551, 550, 458, 459), (517, 516, 424, 425), (482, 481, 389, 390), (524, 523, 431, 432), (488, 487, 395, 396), (530, 529, 437, 438), (493, 492, 400, 401), (536, 535, 443, 444), (499, 498, 406, 407), (464, 463, 371, 372), (540, 539, 447, 448), (505, 504, 412, 413), (169, 153, 61, 77), (123, 106, 14, 31), (138, 183, 91, 46), (139, 168, 76, 47), (92, 121, 29, 0), (122, 154, 62, 30), (215, 198, 106, 123), (230, 275, 183, 138), (231, 260, 168, 139), (184, 213, 121, 92), (214, 246, 154, 122), (261, 245, 153, 169), (322, 367, 275, 230), (323, 352, 260, 231), (276, 305, 213, 184), (306, 338, 246, 214), (353, 337, 245, 261), (307, 290, 198, 215), (399, 382, 290, 307), (414, 459, 367, 322), (415, 444, 352, 323), (368, 397, 305, 276), (398, 430, 338, 306), (445, 429, 337, 353), (506, 551, 459, 414), (507, 536, 444, 415), (460, 489, 397, 368), (490, 522, 430, 398), (537, 521, 429, 445), (491, 474, 382, 399), (2, 1, 0, 29, 28, 27, 26, 25, 24, 23, 22, 21, 20, 19, 18, 17, 16, 15, 30, 62, 63, 64, 65, 66, 67, 68, 69, 70, 71, 72, 73, 74, 75, 76, 47, 48, 49, 50, 51, 52, 53, 54, 55, 56, 57, 58, 59, 60, 61, 77, 78, 79, 80, 81, 82, 83, 84, 85, 86, 87, 88, 89, 90, 91, 46, 45, 44, 43, 42, 41, 40, 39, 38, 37, 36, 35, 34, 33, 32, 31, 14, 13, 12, 11, 10, 9, 8, 7, 6, 5, 4, 3), (716, 715, 623, 624), (679, 678, 586, 587), (647, 646, 554, 555), (723, 722, 630, 631), (685, 684, 592, 593), (653, 652, 560, 561), (729, 728, 636, 637), (692, 691, 599, 600), (735, 734, 642, 643), (698, 697, 605, 606), (661, 660, 568, 569), (690, 735, 643, 598), (704, 703, 611, 612), (667, 666, 574, 575), (711, 710, 618, 619), (673, 672, 580, 581), (717, 716, 624, 625), (680, 679, 587, 588), (648, 647, 555, 556), (724, 723, 631, 632), (686, 685, 593, 594), (654, 653, 561, 562), (730, 729, 637, 638), (693, 692, 600, 601), (644, 673, 581, 552), (699, 698, 606, 607), (662, 661, 569, 570), (705, 704, 612, 613), (668, 667, 575, 576), (712, 711, 619, 620), (674, 659, 567, 582), (718, 717, 625, 626), (681, 680, 588, 589), (649, 648, 556, 557), (725, 724, 632, 633), (687, 686, 594, 595), (655, 654, 562, 563), (731, 730, 638, 639), (694, 693, 601, 602), (675, 658, 566, 583), (700, 699, 607, 608), (663, 662, 570, 571), (707, 706, 614, 615), (669, 668, 576, 577), (713, 712, 620, 621), (676, 675, 583, 584), (719, 718, 626, 627), (682, 681, 589, 590), (650, 649, 557, 558), (726, 725, 633, 634), (688, 687, 595, 596), (656, 655, 563, 564), (732, 731, 639, 640), (695, 694, 602, 603), (657, 656, 564, 565), (691, 720, 628, 599), (701, 700, 608, 609), (664, 663, 571, 572), (708, 707, 615, 616), (670, 669, 577, 578), (714, 713, 621, 622), (677, 676, 584, 585), (645, 644, 552, 553), (720, 719, 627, 628), (683, 682, 590, 591), (651, 650, 558, 559), (727, 726, 634, 635), (689, 688, 596, 597), (733, 732, 640, 641), (696, 695, 603, 604), (658, 657, 565, 566), (674, 706, 614, 582), (702, 701, 609, 610), (665, 664, 572, 573), (709, 708, 616, 617), (671, 670, 578, 579), (715, 714, 622, 623), (678, 677, 585, 586), (646, 645, 553, 554), (722, 721, 629, 630), (684, 683, 591, 592), (652, 651, 559, 560), (728, 727, 635, 636), (690, 689, 597, 598), (734, 733, 641, 642), (697, 696, 604, 605), (660, 659, 567, 568), (721, 705, 613, 629), (703, 702, 610, 611), (666, 665, 573, 574), (710, 709, 617, 618), (672, 671, 579, 580), (785, 784, 692, 693), (747, 746, 654, 655), (736, 765, 673, 644), (791, 790, 698, 699), (754, 753, 661, 662), (797, 796, 704, 705), (760, 759, 667, 668), (804, 803, 711, 712), (766, 751, 659, 674), (810, 809, 717, 718), (773, 772, 680, 681), (817, 816, 724, 725), (779, 778, 686, 687), (742, 741, 649, 650), (823, 822, 730, 731), (786, 785, 693, 694), (748, 747, 655, 656), (767, 750, 658, 675), (792, 791, 699, 700), (755, 754, 662, 663), (799, 798, 706, 707), (761, 760, 668, 669), (805, 804, 712, 713), (768, 767, 675, 676), (811, 810, 718, 719), (774, 773, 681, 682), (737, 736, 644, 645), (818, 817, 725, 726), (780, 779, 687, 688), (743, 742, 650, 651), (824, 823, 731, 732), (787, 786, 694, 695), (749, 748, 656, 657), (783, 812, 720, 691), (793, 792, 700, 701), (756, 755, 663, 664), (800, 799, 707, 708), (762, 761, 669, 670), (806, 805, 713, 714), (769, 768, 676, 677), (812, 811, 719, 720), (775, 774, 682, 683), (738, 737, 645, 646), (819, 818, 726, 727), (781, 780, 688, 689), (744, 743, 651, 652), (825, 824, 732, 733), (788, 787, 695, 696), (750, 749, 657, 658), (766, 798, 706, 674), (794, 793, 701, 702), (757, 756, 664, 665), (801, 800, 708, 709), (763, 762, 670, 671), (807, 806, 714, 715), (770, 769, 677, 678), (814, 813, 721, 722), (776, 775, 683, 684), (739, 738, 646, 647), (820, 819, 727, 728), (782, 781, 689, 690), (745, 744, 652, 653), (826, 825, 733, 734), (789, 788, 696, 697), (752, 751, 659, 660), (813, 797, 705, 721), (795, 794, 702, 703), (758, 757, 665, 666), (802, 801, 709, 710), (764, 763, 671, 672), (808, 807, 715, 716), (771, 770, 678, 679), (815, 814, 722, 723), (777, 776, 684, 685), (740, 739, 647, 648), (821, 820, 728, 729), (784, 783, 691, 692), (746, 745, 653, 654), (827, 826, 734, 735), (790, 789, 697, 698), (753, 752, 660, 661), (782, 827, 735, 690), (796, 795, 703, 704), (759, 758, 666, 667), (803, 802, 710, 711), (765, 764, 672, 673), (809, 808, 716, 717), (772, 771, 679, 680), (816, 815, 723, 724), (778, 777, 685, 686), (741, 740, 648, 649), (822, 821, 729, 730), (917, 916, 824, 825), (880, 879, 787, 788), (842, 841, 749, 750), (858, 890, 798, 766), (886, 885, 793, 794), (849, 848, 756, 757), (893, 892, 800, 801), (855, 854, 762, 763), (899, 898, 806, 807), (862, 861, 769, 770), (906, 905, 813, 814), (868, 867, 775, 776), (831, 830, 738, 739), (912, 911, 819, 820), (874, 873, 781, 782), (837, 836, 744, 745), (918, 917, 825, 826), (881, 880, 788, 789), (844, 843, 751, 752), (905, 889, 797, 813), (887, 886, 794, 795), (850, 849, 757, 758), (894, 893, 801, 802), (856, 855, 763, 764), (900, 899, 807, 808), (863, 862, 770, 771), (907, 906, 814, 815), (869, 868, 776, 777), (832, 831, 739, 740), (913, 912, 820, 821), (876, 875, 783, 784), (838, 837, 745, 746), (919, 918, 826, 827), (882, 881, 789, 790), (845, 844, 752, 753), (874, 919, 827, 782), (888, 887, 795, 796), (851, 850, 758, 759), (895, 894, 802, 803), (857, 856, 764, 765), (901, 900, 808, 809), (864, 863, 771, 772), (908, 907, 815, 816), (870, 869, 777, 778), (833, 832, 740, 741), (914, 913, 821, 822), (877, 876, 784, 785), (839, 838, 746, 747), (828, 857, 765, 736), (883, 882, 790, 791), (846, 845, 753, 754), (889, 888, 796, 797), (852, 851, 759, 760), (896, 895, 803, 804), (858, 843, 751, 766), (902, 901, 809, 810), (865, 864, 772, 773), (909, 908, 816, 817), (871, 870, 778, 779), (834, 833, 741, 742), (915, 914, 822, 823), (878, 877, 785, 786), (840, 839, 747, 748), (859, 842, 750, 767), (884, 883, 791, 792), (847, 846, 754, 755), (891, 890, 798, 799), (853, 852, 760, 761), (897, 896, 804, 805), (860, 859, 767, 768), (903, 902, 810, 811), (866, 865, 773, 774), (829, 828, 736, 737), (910, 909, 817, 818), (872, 871, 779, 780), (835, 834, 742, 743), (916, 915, 823, 824), (879, 878, 786, 787), (841, 840, 748, 749), (875, 904, 812, 783), (885, 884, 792, 793), (848, 847, 755, 756), (892, 891, 799, 800), (854, 853, 761, 762), (898, 897, 805, 806), (861, 860, 768, 769), (904, 903, 811, 812), (867, 866, 774, 775), (830, 829, 737, 738), (911, 910, 818, 819), (873, 872, 780, 781), (836, 835, 743, 744), (969, 968, 876, 877), (931, 930, 838, 839), (920, 949, 857, 828), (975, 974, 882, 883), (938, 937, 845, 846), (981, 980, 888, 889), (944, 943, 851, 852), (988, 987, 895, 896), (950, 935, 843, 858), (994, 993, 901, 902), (957, 956, 864, 865), (1001, 1000, 908, 909), (963, 962, 870, 871), (926, 925, 833, 834), (1007, 1006, 914, 915), (970, 969, 877, 878), (932, 931, 839, 840), (951, 934, 842, 859), (976, 975, 883, 884), (939, 938, 846, 847), (983, 982, 890, 891), (945, 944, 852, 853), (989, 988, 896, 897), (952, 951, 859, 860), (995, 994, 902, 903), (958, 957, 865, 866), (921, 920, 828, 829), (1002, 1001, 909, 910), (964, 963, 871, 872), (927, 926, 834, 835), (1008, 1007, 915, 916), (971, 970, 878, 879), (933, 932, 840, 841), (967, 996, 904, 875), (977, 976, 884, 885), (940, 939, 847, 848), (984, 983, 891, 892), (946, 945, 853, 854), (990, 989, 897, 898), (953, 952, 860, 861), (996, 995, 903, 904), (959, 958, 866, 867), (922, 921, 829, 830), (1003, 1002, 910, 911), (965, 964, 872, 873), (928, 927, 835, 836), (1009, 1008, 916, 917), (972, 971, 879, 880), (934, 933, 841, 842), (950, 982, 890, 858), (978, 977, 885, 886), (941, 940, 848, 849), (985, 984, 892, 893), (947, 946, 854, 855), (991, 990, 898, 899), (954, 953, 861, 862), (998, 997, 905, 906), (960, 959, 867, 868), (923, 922, 830, 831), (1004, 1003, 911, 912), (966, 965, 873, 874), (929, 928, 836, 837), (1010, 1009, 917, 918), (973, 972, 880, 881), (936, 935, 843, 844), (997, 981, 889, 905), (979, 978, 886, 887), (942, 941, 849, 850), (986, 985, 893, 894), (948, 947, 855, 856), (992, 991, 899, 900), (955, 954, 862, 863), (999, 998, 906, 907), (961, 960, 868, 869), (924, 923, 831, 832), (1005, 1004, 912, 913), (968, 967, 875, 876), (930, 929, 837, 838), (1011, 1010, 918, 919), (974, 973, 881, 882), (937, 936, 844, 845), (966, 1011, 919, 874), (980, 979, 887, 888), (943, 942, 850, 851), (987, 986, 894, 895), (949, 948, 856, 857), (993, 992, 900, 901), (956, 955, 863, 864), (1000, 999, 907, 908), (962, 961, 869, 870), (925, 924, 832, 833), (1006, 1005, 913, 914), (1020, 1019, 927, 928), (1101, 1100, 1008, 1009), (1064, 1063, 971, 972), (1026, 1025, 933, 934), (1042, 1074, 982, 950), (1070, 1069, 977, 978), (1033, 1032, 940, 941), (1077, 1076, 984, 985), (1039, 1038, 946, 947), (1083, 1082, 990, 991), (1046, 1045, 953, 954), (1090, 1089, 997, 998), (1052, 1051, 959, 960), (1015, 1014, 922, 923), (1096, 1095, 1003, 1004), (1058, 1057, 965, 966), (1021, 1020, 928, 929), (1102, 1101, 1009, 1010), (1065, 1064, 972, 973), (1028, 1027, 935, 936), (1089, 1073, 981, 997), (1071, 1070, 978, 979), (1034, 1033, 941, 942), (1078, 1077, 985, 986), (1040, 1039, 947, 948), (1084, 1083, 991, 992), (1047, 1046, 954, 955), (1091, 1090, 998, 999), (1053, 1052, 960, 961), (1016, 1015, 923, 924), (1097, 1096, 1004, 1005), (1060, 1059, 967, 968), (1022, 1021, 929, 930), (1103, 1102, 1010, 1011), (1066, 1065, 973, 974), (1029, 1028, 936, 937), (1058, 1103, 1011, 966), (1072, 1071, 979, 980), (1035, 1034, 942, 943), (1079, 1078, 986, 987), (1041, 1040, 948, 949), (1085, 1084, 992, 993), (1048, 1047, 955, 956), (1092, 1091, 999, 1000), (1054, 1053, 961, 962), (1017, 1016, 924, 925), (1098, 1097, 1005, 1006), (1061, 1060, 968, 969), (1023, 1022, 930, 931), (1012, 1041, 949, 920), (1067, 1066, 974, 975), (1030, 1029, 937, 938), (1073, 1072, 980, 981), (1036, 1035, 943, 944), (1080, 1079, 987, 988), (1042, 1027, 935, 950), (1086, 1085, 993, 994), (1049, 1048, 956, 957), (1093, 1092, 1000, 1001), (1055, 1054, 962, 963), (1018, 1017, 925, 926), (1099, 1098, 1006, 1007), (1062, 1061, 969, 970), (1024, 1023, 931, 932), (1043, 1026, 934, 951), (1068, 1067, 975, 976), (1031, 1030, 938, 939), (1075, 1074, 982, 983), (1037, 1036, 944, 945), (1081, 1080, 988, 989), (1044, 1043, 951, 952), (1087, 1086, 994, 995), (1050, 1049, 957, 958), (1013, 1012, 920, 921), (1094, 1093, 1001, 1002), (1056, 1055, 963, 964), (1019, 1018, 926, 927), (1100, 1099, 1007, 1008), (1063, 1062, 970, 971), (1025, 1024, 932, 933), (1059, 1088, 996, 967), (1069, 1068, 976, 977), (1032, 1031, 939, 940), (1076, 1075, 983, 984), (1038, 1037, 945, 946), (1082, 1081, 989, 990), (1045, 1044, 952, 953), (1088, 1087, 995, 996), (1051, 1050, 958, 959), (1014, 1013, 921, 922), (1095, 1094, 1002, 1003), (1057, 1056, 964, 965), (1190, 1189, 1097, 1098), (1153, 1152, 1060, 1061), (1115, 1114, 1022, 1023), (1104, 1133, 1041, 1012), (1159, 1158, 1066, 1067), (1122, 1121, 1029, 1030), (1165, 1164, 1072, 1073), (1128, 1127, 1035, 1036), (1172, 1171, 1079, 1080), (1134, 1119, 1027, 1042), (1178, 1177, 1085, 1086), (1141, 1140, 1048, 1049), (1185, 1184, 1092, 1093), (1147, 1146, 1054, 1055), (1110, 1109, 1017, 1018), (1191, 1190, 1098, 1099), (1154, 1153, 1061, 1062), (1116, 1115, 1023, 1024), (1135, 1118, 1026, 1043), (1160, 1159, 1067, 1068), (1123, 1122, 1030, 1031), (1167, 1166, 1074, 1075), (1129, 1128, 1036, 1037), (1173, 1172, 1080, 1081), (1136, 1135, 1043, 1044), (1179, 1178, 1086, 1087), (1142, 1141, 1049, 1050), (1105, 1104, 1012, 1013), (1186, 1185, 1093, 1094), (1148, 1147, 1055, 1056), (1111, 1110, 1018, 1019), (1192, 1191, 1099, 1100), (1155, 1154, 1062, 1063), (1117, 1116, 1024, 1025), (1151, 1180, 1088, 1059), (1161, 1160, 1068, 1069), (1124, 1123, 1031, 1032), (1168, 1167, 1075, 1076), (1130, 1129, 1037, 1038), (1174, 1173, 1081, 1082), (1137, 1136, 1044, 1045), (1180, 1179, 1087, 1088), (1143, 1142, 1050, 1051), (1106, 1105, 1013, 1014), (1187, 1186, 1094, 1095), (1149, 1148, 1056, 1057), (1112, 1111, 1019, 1020), (1193, 1192, 1100, 1101), (1156, 1155, 1063, 1064), (1118, 1117, 1025, 1026), (1134, 1166, 1074, 1042), (1162, 1161, 1069, 1070), (1125, 1124, 1032, 1033), (1169, 1168, 1076, 1077), (1131, 1130, 1038, 1039), (1175, 1174, 1082, 1083), (1138, 1137, 1045, 1046), (1182, 1181, 1089, 1090), (1144, 1143, 1051, 1052), (1107, 1106, 1014, 1015), (1188, 1187, 1095, 1096), (1150, 1149, 1057, 1058), (1113, 1112, 1020, 1021), (1194, 1193, 1101, 1102), (1157, 1156, 1064, 1065), (1120, 1119, 1027, 1028), (1181, 1165, 1073, 1089), (1163, 1162, 1070, 1071), (1126, 1125, 1033, 1034), (1170, 1169, 1077, 1078), (1132, 1131, 1039, 1040), (1176, 1175, 1083, 1084), (1139, 1138, 1046, 1047), (1183, 1182, 1090, 1091), (1145, 1144, 1052, 1053), (1108, 1107, 1015, 1016), (1189, 1188, 1096, 1097), (1152, 1151, 1059, 1060), (1114, 1113, 1021, 1022), (1195, 1194, 1102, 1103), (1158, 1157, 1065, 1066), (1121, 1120, 1028, 1029), (1150, 1195, 1103, 1058), (1164, 1163, 1071, 1072), (1127, 1126, 1034, 1035), (1171, 1170, 1078, 1079), (1133, 1132, 1040, 1041), (1177, 1176, 1084, 1085), (1140, 1139, 1047, 1048), (1184, 1183, 1091, 1092), (1146, 1145, 1053, 1054), (1109, 1108, 1016, 1017), (1196, 1167, 1168), (1196, 1112, 1113), (1196, 1129, 1130), (1196, 1173, 1174), (1196, 1119, 1120), (1196, 1136, 1137), (1196, 1179, 1180), (1196, 1125, 1126), (1196, 1142, 1143), (1196, 1186, 1187), (1196, 1148, 1149), (1196, 1192, 1193), (1196, 1155, 1156), (1196, 1166, 1134), (1196, 1161, 1162), (1196, 1107, 1108), (1196, 1168, 1169), (1196, 1113, 1114), (1196, 1130, 1131), (1196, 1174, 1175), (1196, 1120, 1121), (1196, 1137, 1138), (1196, 1181, 1182), (1196, 1126, 1127), (1196, 1143, 1144), (1196, 1187, 1188), (1196, 1149, 1150), (1196, 1193, 1194), (1196, 1156, 1157), (1196, 1165, 1181), (1196, 1162, 1163), (1196, 1108, 1109), (1196, 1169, 1170), (1196, 1131, 1132), (1196, 1114, 1115), (1196, 1175, 1176), (1196, 1138, 1139), (1196, 1121, 1122), (1196, 1182, 1183), (1196, 1144, 1145), (1196, 1127, 1128), (1196, 1188, 1189), (1196, 1151, 1152), (1196, 1194, 1195), (1196, 1157, 1158), (1196, 1195, 1150), (1196, 1163, 1164), (1196, 1109, 1110), (1196, 1170, 1171), (1196, 1115, 1116), (1196, 1132, 1133), (1196, 1176, 1177), (1196, 1122, 1123), (1196, 1139, 1140), (1196, 1183, 1184), (1196, 1128, 1129), (1196, 1145, 1146), (1196, 1189, 1190), (1196, 1152, 1153), (1196, 1133, 1104), (1196, 1158, 1159), (1196, 1104, 1105), (1196, 1164, 1165), (1196, 1110, 1111), (1196, 1171, 1172), (1196, 1116, 1117), (1196, 1119, 1134), (1196, 1177, 1178), (1196, 1123, 1124), (1196, 1140, 1141), (1196, 1184, 1185), (1196, 1146, 1147), (1196, 1190, 1191), (1196, 1153, 1154), (1196, 1118, 1135), (1196, 1159, 1160), (1196, 1105, 1106), (1196, 1166, 1167), (1196, 1111, 1112), (1196, 1172, 1173), (1196, 1135, 1136), (1196, 1117, 1118), (1196, 1178, 1179), (1196, 1141, 1142), (1196, 1124, 1125), (1196, 1185, 1186), (1196, 1147, 1148), (1196, 1191, 1192), (1196, 1154, 1155), (1196, 1180, 1151), (1196, 1160, 1161), (1196, 1106, 1107), (581, 580, 1225, 1226), (625, 624, 1269, 1270), (588, 587, 1232, 1233), (632, 631, 1276, 1277), (594, 593, 1238, 1239), (638, 637, 1282, 1283), (601, 600, 1245, 1246), (552, 581, 1226, 1197), (607, 606, 1251, 1252), (570, 569, 1214, 1215), (558, 557, 1202, 1203), (613, 612, 1257, 1258), (576, 575, 1220, 1221), (564, 563, 1208, 1209), (620, 619, 1264, 1265), (582, 567, 1212, 1227), (626, 625, 1270, 1271), (589, 588, 1233, 1234), (633, 632, 1277, 1278), (595, 594, 1239, 1240), (639, 638, 1283, 1284), (602, 601, 1246, 1247), (553, 552, 1197, 1198), (583, 566, 1211, 1228), (608, 607, 1252, 1253), (571, 570, 1215, 1216), (559, 558, 1203, 1204), (615, 614, 1259, 1260), (577, 576, 1221, 1222), (621, 620, 1265, 1266), (584, 583, 1228, 1229), (627, 626, 1271, 1272), (590, 589, 1234, 1235), (634, 633, 1278, 1279), (596, 595, 1240, 1241), (640, 639, 1284, 1285), (603, 602, 1247, 1248), (565, 564, 1209, 1210), (554, 553, 1198, 1199), (599, 628, 1273, 1244), (609, 608, 1253, 1254), (572, 571, 1216, 1217), (560, 559, 1204, 1205), (616, 615, 1260, 1261), (578, 577, 1222, 1223), (622, 621, 1266, 1267), (585, 584, 1229, 1230), (628, 627, 1272, 1273), (591, 590, 1235, 1236), (635, 634, 1279, 1280), (597, 596, 1241, 1242), (641, 640, 1285, 1286), (604, 603, 1248, 1249), (566, 565, 1210, 1211), (555, 554, 1199, 1200), (582, 614, 1259, 1227), (610, 609, 1254, 1255), (573, 572, 1217, 1218), (561, 560, 1205, 1206), (617, 616, 1261, 1262), (579, 578, 1223, 1224), (623, 622, 1267, 1268), (586, 585, 1230, 1231), (630, 629, 1274, 1275), (592, 591, 1236, 1237), (636, 635, 1280, 1281), (598, 597, 1242, 1243), (642, 641, 1286, 1287), (605, 604, 1249, 1250), (568, 567, 1212, 1213), (556, 555, 1200, 1201), (629, 613, 1258, 1274), (611, 610, 1255, 1256), (574, 573, 1218, 1219), (562, 561, 1206, 1207), (618, 617, 1262, 1263), (580, 579, 1224, 1225), (624, 623, 1268, 1269), (587, 586, 1231, 1232), (631, 630, 1275, 1276), (593, 592, 1237, 1238), (637, 636, 1281, 1282), (600, 599, 1244, 1245), (643, 642, 1287, 1288), (606, 605, 1250, 1251), (569, 568, 1213, 1214), (557, 556, 1201, 1202), (598, 643, 1288, 1243), (612, 611, 1256, 1257), (575, 574, 1219, 1220), (563, 562, 1207, 1208), (619, 618, 1263, 1264), (1262, 1261, 1353, 1354), (1224, 1223, 1315, 1316), (1268, 1267, 1359, 1360), (1231, 1230, 1322, 1323), (1275, 1274, 1366, 1367), (1237, 1236, 1328, 1329), (1200, 1199, 1291, 1292), (1281, 1280, 1372, 1373), (1243, 1242, 1334, 1335), (1206, 1205, 1297, 1298), (1287, 1286, 1378, 1379), (1250, 1249, 1341, 1342), (1213, 1212, 1304, 1305), (1274, 1258, 1350, 1366), (1256, 1255, 1347, 1348), (1219, 1218, 1310, 1311), (1263, 1262, 1354, 1355), (1225, 1224, 1316, 1317), (1269, 1268, 1360, 1361), (1232, 1231, 1323, 1324), (1276, 1275, 1367, 1368), (1238, 1237, 1329, 1330), (1201, 1200, 1292, 1293), (1282, 1281, 1373, 1374), (1245, 1244, 1336, 1337), (1207, 1206, 1298, 1299), (1288, 1287, 1379, 1380), (1251, 1250, 1342, 1343), (1214, 1213, 1305, 1306), (1243, 1288, 1380, 1335), (1257, 1256, 1348, 1349), (1220, 1219, 1311, 1312), (1264, 1263, 1355, 1356), (1226, 1225, 1317, 1318), (1270, 1269, 1361, 1362), (1233, 1232, 1324, 1325), (1277, 1276, 1368, 1369), (1239, 1238, 1330, 1331), (1202, 1201, 1293, 1294), (1283, 1282, 1374, 1375), (1246, 1245, 1337, 1338), (1208, 1207, 1299, 1300), (1197, 1226, 1318, 1289), (1252, 1251, 1343, 1344), (1215, 1214, 1306, 1307), (1258, 1257, 1349, 1350), (1221, 1220, 1312, 1313), (1265, 1264, 1356, 1357), (1227, 1212, 1304, 1319), (1271, 1270, 1362, 1363), (1234, 1233, 1325, 1326), (1278, 1277, 1369, 1370), (1240, 1239, 1331, 1332), (1203, 1202, 1294, 1295), (1284, 1283, 1375, 1376), (1247, 1246, 1338, 1339), (1209, 1208, 1300, 1301), (1228, 1211, 1303, 1320), (1253, 1252, 1344, 1345), (1216, 1215, 1307, 1308), (1260, 1259, 1351, 1352), (1222, 1221, 1313, 1314), (1266, 1265, 1357, 1358), (1229, 1228, 1320, 1321), (1272, 1271, 1363, 1364), (1235, 1234, 1326, 1327), (1198, 1197, 1289, 1290), (1279, 1278, 1370, 1371), (1241, 1240, 1332, 1333), (1204, 1203, 1295, 1296), (1285, 1284, 1376, 1377), (1248, 1247, 1339, 1340), (1210, 1209, 1301, 1302), (1244, 1273, 1365, 1336), (1254, 1253, 1345, 1346), (1217, 1216, 1308, 1309), (1261, 1260, 1352, 1353), (1223, 1222, 1314, 1315), (1267, 1266, 1358, 1359), (1230, 1229, 1321, 1322), (1273, 1272, 1364, 1365), (1236, 1235, 1327, 1328), (1199, 1198, 1290, 1291), (1280, 1279, 1371, 1372), (1242, 1241, 1333, 1334), (1205, 1204, 1296, 1297), (1286, 1285, 1377, 1378), (1249, 1248, 1340, 1341), (1211, 1210, 1302, 1303), (1227, 1259, 1351, 1319), (1255, 1254, 1346, 1347), (1218, 1217, 1309, 1310), (1431, 1430, 1398, 1399), (1428, 1427, 1395, 1396), (1425, 1424, 1392, 1393), (1422, 1421, 1389, 1390), (1419, 1418, 1386, 1387), (1416, 1415, 1383, 1384), (1444, 1413, 1381, 1412), (1442, 1441, 1409, 1410), (1439, 1438, 1406, 1407), (1436, 1435, 1403, 1404), (1433, 1432, 1400, 1401), (1430, 1429, 1397, 1398), (1427, 1426, 1394, 1395), (1424, 1423, 1391, 1392), (1421, 1420, 1388, 1389), (1418, 1417, 1385, 1386), (1415, 1414, 1382, 1383), (1444, 1443, 1411, 1412), (1441, 1440, 1408, 1409), (1438, 1437, 1405, 1406), (1435, 1434, 1402, 1403), (1432, 1431, 1399, 1400), (1429, 1428, 1396, 1397), (1426, 1425, 1393, 1394), (1423, 1422, 1390, 1391), (1420, 1419, 1387, 1388), (1417, 1416, 1384, 1385), (1414, 1413, 1381, 1382), (1443, 1442, 1410, 1411), (1440, 1439, 1407, 1408), (1437, 1436, 1404, 1405), (1434, 1433, 1401, 1402), (1456, 1455, 1423, 1424), (1453, 1452, 1420, 1421), (1450, 1449, 1417, 1418), (1447, 1446, 1414, 1415), (1476, 1475, 1443, 1444), (1473, 1472, 1440, 1441), (1470, 1469, 1437, 1438), (1467, 1466, 1434, 1435), (1464, 1463, 1431, 1432), (1461, 1460, 1428, 1429), (1458, 1457, 1425, 1426), (1455, 1454, 1422, 1423), (1452, 1451, 1419, 1420), (1449, 1448, 1416, 1417), (1446, 1445, 1413, 1414), (1475, 1474, 1442, 1443), (1472, 1471, 1439, 1440), (1469, 1468, 1436, 1437), (1466, 1465, 1433, 1434), (1463, 1462, 1430, 1431), (1460, 1459, 1427, 1428), (1457, 1456, 1424, 1425), (1454, 1453, 1421, 1422), (1451, 1450, 1418, 1419), (1448, 1447, 1415, 1416), (1476, 1445, 1413, 1444), (1474, 1473, 1441, 1442), (1471, 1470, 1438, 1439), (1468, 1467, 1435, 1436), (1465, 1464, 1432, 1433), (1462, 1461, 1429, 1430), (1459, 1458, 1426, 1427), (1491, 1490, 1458, 1459), (1488, 1487, 1455, 1456), (1485, 1484, 1452, 1453), (1482, 1481, 1449, 1450), (1479, 1478, 1446, 1447), (1508, 1507, 1475, 1476), (1505, 1504, 1472, 1473), (1502, 1501, 1469, 1470), (1499, 1498, 1466, 1467), (1496, 1495, 1463, 1464), (1493, 1492, 1460, 1461), (1490, 1489, 1457, 1458), (1487, 1486, 1454, 1455), (1484, 1483, 1451, 1452), (1481, 1480, 1448, 1449), (1478, 1477, 1445, 1446), (1507, 1506, 1474, 1475), (1504, 1503, 1471, 1472), (1501, 1500, 1468, 1469), (1498, 1497, 1465, 1466), (1495, 1494, 1462, 1463), (1492, 1491, 1459, 1460), (1489, 1488, 1456, 1457), (1486, 1485, 1453, 1454), (1483, 1482, 1450, 1451), (1480, 1479, 1447, 1448), (1508, 1477, 1445, 1476), (1506, 1505, 1473, 1474), (1503, 1502, 1470, 1471), (1500, 1499, 1467, 1468), (1497, 1496, 1464, 1465), (1494, 1493, 1461, 1462), (1526, 1525, 1493, 1494), (1523, 1522, 1490, 1491), (1520, 1519, 1487, 1488), (1517, 1516, 1484, 1485), (1514, 1513, 1481, 1482), (1511, 1510, 1478, 1479), (1540, 1539, 1507, 1508), (1537, 1536, 1504, 1505), (1534, 1533, 1501, 1502), (1531, 1530, 1498, 1499), (1528, 1527, 1495, 1496), (1525, 1524, 1492, 1493), (1522, 1521, 1489, 1490), (1519, 1518, 1486, 1487), (1516, 1515, 1483, 1484), (1513, 1512, 1480, 1481), (1510, 1509, 1477, 1478), (1539, 1538, 1506, 1507), (1536, 1535, 1503, 1504), (1533, 1532, 1500, 1501), (1530, 1529, 1497, 1498), (1527, 1526, 1494, 1495), (1524, 1523, 1491, 1492), (1521, 1520, 1488, 1489), (1518, 1517, 1485, 1486), (1515, 1514, 1482, 1483), (1512, 1511, 1479, 1480), (1540, 1509, 1477, 1508), (1538, 1537, 1505, 1506), (1535, 1534, 1502, 1503), (1532, 1531, 1499, 1500), (1529, 1528, 1496, 1497), (1561, 1560, 1528, 1529), (1558, 1557, 1525, 1526), (1555, 1554, 1522, 1523), (1552, 1551, 1519, 1520), (1549, 1548, 1516, 1517), (1546, 1545, 1513, 1514), (1543, 1542, 1510, 1511), (1572, 1571, 1539, 1540), (1569, 1568, 1536, 1537), (1566, 1565, 1533, 1534), (1563, 1562, 1530, 1531), (1560, 1559, 1527, 1528), (1557, 1556, 1524, 1525), (1554, 1553, 1521, 1522), (1551, 1550, 1518, 1519), (1548, 1547, 1515, 1516), (1545, 1544, 1512, 1513), (1542, 1541, 1509, 1510), (1571, 1570, 1538, 1539), (1568, 1567, 1535, 1536), (1565, 1564, 1532, 1533), (1562, 1561, 1529, 1530), (1559, 1558, 1526, 1527), (1556, 1555, 1523, 1524), (1553, 1552, 1520, 1521), (1550, 1549, 1517, 1518), (1547, 1546, 1514, 1515), (1544, 1543, 1511, 1512), (1572, 1541, 1509, 1540), (1570, 1569, 1537, 1538), (1567, 1566, 1534, 1535), (1564, 1563, 1531, 1532), (1596, 1595, 1563, 1564), (1593, 1592, 1560, 1561), (1590, 1589, 1557, 1558), (1587, 1586, 1554, 1555), (1584, 1583, 1551, 1552), (1581, 1580, 1548, 1549), (1578, 1577, 1545, 1546), (1575, 1574, 1542, 1543), (1604, 1603, 1571, 1572), (1601, 1600, 1568, 1569), (1598, 1597, 1565, 1566), (1595, 1594, 1562, 1563), (1592, 1591, 1559, 1560), (1589, 1588, 1556, 1557), (1586, 1585, 1553, 1554), (1583, 1582, 1550, 1551), (1580, 1579, 1547, 1548), (1577, 1576, 1544, 1545), (1574, 1573, 1541, 1542), (1603, 1602, 1570, 1571), (1600, 1599, 1567, 1568), (1597, 1596, 1564, 1565), (1594, 1593, 1561, 1562), (1591, 1590, 1558, 1559), (1588, 1587, 1555, 1556), (1585, 1584, 1552, 1553), (1582, 1581, 1549, 1550), (1579, 1578, 1546, 1547), (1576, 1575, 1543, 1544), (1604, 1573, 1541, 1572), (1602, 1601, 1569, 1570), (1599, 1598, 1566, 1567), (1631, 1630, 1598, 1599), (1628, 1627, 1595, 1596), (1625, 1624, 1592, 1593), (1622, 1621, 1589, 1590), (1619, 1618, 1586, 1587), (1616, 1615, 1583, 1584), (1613, 1612, 1580, 1581), (1610, 1609, 1577, 1578), (1607, 1606, 1574, 1575), (1636, 1635, 1603, 1604), (1633, 1632, 1600, 1601), (1630, 1629, 1597, 1598), (1627, 1626, 1594, 1595), (1624, 1623, 1591, 1592), (1621, 1620, 1588, 1589), (1618, 1617, 1585, 1586), (1615, 1614, 1582, 1583), (1612, 1611, 1579, 1580), (1609, 1608, 1576, 1577), (1606, 1605, 1573, 1574), (1635, 1634, 1602, 1603), (1632, 1631, 1599, 1600), (1629, 1628, 1596, 1597), (1626, 1625, 1593, 1594), (1623, 1622, 1590, 1591), (1620, 1619, 1587, 1588), (1617, 1616, 1584, 1585), (1614, 1613, 1581, 1582), (1611, 1610, 1578, 1579), (1608, 1607, 1575, 1576), (1636, 1605, 1573, 1604), (1634, 1633, 1601, 1602), (1642, 1641, 1609, 1610), (1639, 1638, 1606, 1607), (1668, 1667, 1635, 1636), (1665, 1664, 1632, 1633), (1662, 1661, 1629, 1630), (1659, 1658, 1626, 1627), (1656, 1655, 1623, 1624), (1653, 1652, 1620, 1621), (1650, 1649, 1617, 1618), (1647, 1646, 1614, 1615), (1644, 1643, 1611, 1612), (1641, 1640, 1608, 1609), (1638, 1637, 1605, 1606), (1667, 1666, 1634, 1635), (1664, 1663, 1631, 1632), (1661, 1660, 1628, 1629), (1658, 1657, 1625, 1626), (1655, 1654, 1622, 1623), (1652, 1651, 1619, 1620), (1649, 1648, 1616, 1617), (1646, 1645, 1613, 1614), (1643, 1642, 1610, 1611), (1640, 1639, 1607, 1608), (1668, 1637, 1605, 1636), (1666, 1665, 1633, 1634), (1663, 1662, 1630, 1631), (1660, 1659, 1627, 1628), (1657, 1656, 1624, 1625), (1654, 1653, 1621, 1622), (1651, 1650, 1618, 1619), (1648, 1647, 1615, 1616), (1645, 1644, 1612, 1613), (1677, 1676, 1644, 1645), (1674, 1673, 1641, 1642), (1671, 1670, 1638, 1639), (1700, 1699, 1667, 1668), (1697, 1696, 1664, 1665), (1694, 1693, 1661, 1662), (1691, 1690, 1658, 1659), (1688, 1687, 1655, 1656), (1685, 1684, 1652, 1653), (1682, 1681, 1649, 1650), (1679, 1678, 1646, 1647), (1676, 1675, 1643, 1644), (1673, 1672, 1640, 1641), (1670, 1669, 1637, 1638), (1699, 1698, 1666, 1667), (1696, 1695, 1663, 1664), (1693, 1692, 1660, 1661), (1690, 1689, 1657, 1658), (1687, 1686, 1654, 1655), (1684, 1683, 1651, 1652), (1681, 1680, 1648, 1649), (1678, 1677, 1645, 1646), (1675, 1674, 1642, 1643), (1672, 1671, 1639, 1640), (1700, 1669, 1637, 1668), (1698, 1697, 1665, 1666), (1695, 1694, 1662, 1663), (1692, 1691, 1659, 1660), (1689, 1688, 1656, 1657), (1686, 1685, 1653, 1654), (1683, 1682, 1650, 1651), (1680, 1679, 1647, 1648), (1712, 1711, 1679, 1680), (1709, 1708, 1676, 1677), (1706, 1705, 1673, 1674), (1703, 1702, 1670, 1671), (1732, 1731, 1699, 1700), (1729, 1728, 1696, 1697), (1726, 1725, 1693, 1694), (1723, 1722, 1690, 1691), (1720, 1719, 1687, 1688), (1717, 1716, 1684, 1685), (1714, 1713, 1681, 1682), (1711, 1710, 1678, 1679), (1708, 1707, 1675, 1676), (1705, 1704, 1672, 1673), (1702, 1701, 1669, 1670), (1731, 1730, 1698, 1699), (1728, 1727, 1695, 1696), (1725, 1724, 1692, 1693), (1722, 1721, 1689, 1690), (1719, 1718, 1686, 1687), (1716, 1715, 1683, 1684), (1713, 1712, 1680, 1681), (1710, 1709, 1677, 1678), (1707, 1706, 1674, 1675), (1704, 1703, 1671, 1672), (1732, 1701, 1669, 1700), (1730, 1729, 1697, 1698), (1727, 1726, 1694, 1695), (1724, 1723, 1691, 1692), (1721, 1720, 1688, 1689), (1718, 1717, 1685, 1686), (1715, 1714, 1682, 1683), (1747, 1746, 1714, 1715), (1744, 1743, 1711, 1712), (1741, 1740, 1708, 1709), (1738, 1737, 1705, 1706), (1735, 1734, 1702, 1703), (1764, 1763, 1731, 1732), (1761, 1760, 1728, 1729), (1758, 1757, 1725, 1726), (1755, 1754, 1722, 1723), (1752, 1751, 1719, 1720), (1749, 1748, 1716, 1717), (1746, 1745, 1713, 1714), (1743, 1742, 1710, 1711), (1740, 1739, 1707, 1708), (1737, 1736, 1704, 1705), (1734, 1733, 1701, 1702), (1763, 1762, 1730, 1731), (1760, 1759, 1727, 1728), (1757, 1756, 1724, 1725), (1754, 1753, 1721, 1722), (1751, 1750, 1718, 1719), (1748, 1747, 1715, 1716), (1745, 1744, 1712, 1713), (1742, 1741, 1709, 1710), (1739, 1738, 1706, 1707), (1736, 1735, 1703, 1704), (1764, 1733, 1701, 1732), (1762, 1761, 1729, 1730), (1759, 1758, 1726, 1727), (1756, 1755, 1723, 1724), (1753, 1752, 1720, 1721), (1750, 1749, 1717, 1718), (1782, 1781, 1749, 1750), (1779, 1778, 1746, 1747), (1776, 1775, 1743, 1744), (1773, 1772, 1740, 1741), (1770, 1769, 1737, 1738), (1767, 1766, 1734, 1735), (1796, 1795, 1763, 1764), (1793, 1792, 1760, 1761), (1790, 1789, 1757, 1758), (1787, 1786, 1754, 1755), (1784, 1783, 1751, 1752), (1781, 1780, 1748, 1749), (1778, 1777, 1745, 1746), (1775, 1774, 1742, 1743), (1772, 1771, 1739, 1740), (1769, 1768, 1736, 1737), (1766, 1765, 1733, 1734), (1795, 1794, 1762, 1763), (1792, 1791, 1759, 1760), (1789, 1788, 1756, 1757), (1786, 1785, 1753, 1754), (1783, 1782, 1750, 1751), (1780, 1779, 1747, 1748), (1777, 1776, 1744, 1745), (1774, 1773, 1741, 1742), (1771, 1770, 1738, 1739), (1768, 1767, 1735, 1736), (1796, 1765, 1733, 1764), (1794, 1793, 1761, 1762), (1791, 1790, 1758, 1759), (1788, 1787, 1755, 1756), (1785, 1784, 1752, 1753), (1817, 1816, 1784, 1785), (1814, 1813, 1781, 1782), (1811, 1810, 1778, 1779), (1808, 1807, 1775, 1776), (1805, 1804, 1772, 1773), (1802, 1801, 1769, 1770), (1799, 1798, 1766, 1767), (1828, 1827, 1795, 1796), (1825, 1824, 1792, 1793), (1822, 1821, 1789, 1790), (1819, 1818, 1786, 1787), (1816, 1815, 1783, 1784), (1813, 1812, 1780, 1781), (1810, 1809, 1777, 1778), (1807, 1806, 1774, 1775), (1804, 1803, 1771, 1772), (1801, 1800, 1768, 1769), (1798, 1797, 1765, 1766), (1827, 1826, 1794, 1795), (1824, 1823, 1791, 1792), (1821, 1820, 1788, 1789), (1818, 1817, 1785, 1786), (1815, 1814, 1782, 1783), (1812, 1811, 1779, 1780), (1809, 1808, 1776, 1777), (1806, 1805, 1773, 1774), (1803, 1802, 1770, 1771), (1800, 1799, 1767, 1768), (1828, 1797, 1765, 1796), (1826, 1825, 1793, 1794), (1823, 1822, 1790, 1791), (1820, 1819, 1787, 1788), (1852, 1851, 1819, 1820), (1849, 1848, 1816, 1817), (1846, 1845, 1813, 1814), (1843, 1842, 1810, 1811), (1840, 1839, 1807, 1808), (1837, 1836, 1804, 1805), (1834, 1833, 1801, 1802), (1831, 1830, 1798, 1799), (1860, 1859, 1827, 1828), (1857, 1856, 1824, 1825), (1854, 1853, 1821, 1822), (1851, 1850, 1818, 1819), (1848, 1847, 1815, 1816), (1845, 1844, 1812, 1813), (1842, 1841, 1809, 1810), (1839, 1838, 1806, 1807), (1836, 1835, 1803, 1804), (1833, 1832, 1800, 1801), (1830, 1829, 1797, 1798), (1859, 1858, 1826, 1827), (1856, 1855, 1823, 1824), (1853, 1852, 1820, 1821), (1850, 1849, 1817, 1818), (1847, 1846, 1814, 1815), (1844, 1843, 1811, 1812), (1841, 1840, 1808, 1809), (1838, 1837, 1805, 1806), (1835, 1834, 1802, 1803), (1832, 1831, 1799, 1800), (1860, 1829, 1797, 1828), (1858, 1857, 1825, 1826), (1855, 1854, 1822, 1823), (1887, 1886, 1854, 1855), (1884, 1883, 1851, 1852), (1881, 1880, 1848, 1849), (1878, 1877, 1845, 1846), (1875, 1874, 1842, 1843), (1872, 1871, 1839, 1840), (1869, 1868, 1836, 1837), (1866, 1865, 1833, 1834), (1863, 1862, 1830, 1831), (1892, 1891, 1859, 1860), (1889, 1888, 1856, 1857), (1886, 1885, 1853, 1854), (1883, 1882, 1850, 1851), (1880, 1879, 1847, 1848), (1877, 1876, 1844, 1845), (1874, 1873, 1841, 1842), (1871, 1870, 1838, 1839), (1868, 1867, 1835, 1836), (1865, 1864, 1832, 1833), (1862, 1861, 1829, 1830), (1891, 1890, 1858, 1859), (1888, 1887, 1855, 1856), (1885, 1884, 1852, 1853), (1882, 1881, 1849, 1850), (1879, 1878, 1846, 1847), (1876, 1875, 1843, 1844), (1873, 1872, 1840, 1841), (1870, 1869, 1837, 1838), (1867, 1866, 1834, 1835), (1864, 1863, 1831, 1832), (1892, 1861, 1829, 1860), (1890, 1889, 1857, 1858), (1922, 1921, 1889, 1890), (1919, 1918, 1886, 1887), (1916, 1915, 1883, 1884), (1913, 1912, 1880, 1881), (1910, 1909, 1877, 1878), (1907, 1906, 1874, 1875), (1904, 1903, 1871, 1872), (1901, 1900, 1868, 1869), (1898, 1897, 1865, 1866), (1895, 1894, 1862, 1863), (1924, 1923, 1891, 1892), (1921, 1920, 1888, 1889), (1918, 1917, 1885, 1886), (1915, 1914, 1882, 1883), (1912, 1911, 1879, 1880), (1909, 1908, 1876, 1877), (1906, 1905, 1873, 1874), (1903, 1902, 1870, 1871), (1900, 1899, 1867, 1868), (1897, 1896, 1864, 1865), (1894, 1893, 1861, 1862), (1923, 1922, 1890, 1891), (1920, 1919, 1887, 1888), (1917, 1916, 1884, 1885), (1914, 1913, 1881, 1882), (1911, 1910, 1878, 1879), (1908, 1907, 1875, 1876), (1905, 1904, 1872, 1873), (1902, 1901, 1869, 1870), (1899, 1898, 1866, 1867), (1896, 1895, 1863, 1864), (1924, 1893, 1861, 1892), (1956, 1925, 1893, 1924), (1954, 1953, 1921, 1922), (1951, 1950, 1918, 1919), (1948, 1947, 1915, 1916), (1945, 1944, 1912, 1913), (1942, 1941, 1909, 1910), (1939, 1938, 1906, 1907), (1936, 1935, 1903, 1904), (1933, 1932, 1900, 1901), (1930, 1929, 1897, 1898), (1927, 1926, 1894, 1895), (1956, 1955, 1923, 1924), (1953, 1952, 1920, 1921), (1950, 1949, 1917, 1918), (1947, 1946, 1914, 1915), (1944, 1943, 1911, 1912), (1941, 1940, 1908, 1909), (1938, 1937, 1905, 1906), (1935, 1934, 1902, 1903), (1932, 1931, 1899, 1900), (1929, 1928, 1896, 1897), (1926, 1925, 1893, 1894), (1955, 1954, 1922, 1923), (1952, 1951, 1919, 1920), (1949, 1948, 1916, 1917), (1946, 1945, 1913, 1914), (1943, 1942, 1910, 1911), (1940, 1939, 1907, 1908), (1937, 1936, 1904, 1905), (1934, 1933, 1901, 1902), (1931, 1930, 1898, 1899), (1928, 1927, 1895, 1896), (1960, 1959, 1927, 1928), (1988, 1957, 1925, 1956), (1986, 1985, 1953, 1954), (1983, 1982, 1950, 1951), (1980, 1979, 1947, 1948), (1977, 1976, 1944, 1945), (1974, 1973, 1941, 1942), (1971, 1970, 1938, 1939), (1968, 1967, 1935, 1936), (1965, 1964, 1932, 1933), (1962, 1961, 1929, 1930), (1959, 1958, 1926, 1927), (1988, 1987, 1955, 1956), (1985, 1984, 1952, 1953), (1982, 1981, 1949, 1950), (1979, 1978, 1946, 1947), (1976, 1975, 1943, 1944), (1973, 1972, 1940, 1941), (1970, 1969, 1937, 1938), (1967, 1966, 1934, 1935), (1964, 1963, 1931, 1932), (1961, 1960, 1928, 1929), (1958, 1957, 1925, 1926), (1987, 1986, 1954, 1955), (1984, 1983, 1951, 1952), (1981, 1980, 1948, 1949), (1978, 1977, 1945, 1946), (1975, 1974, 1942, 1943), (1972, 1971, 1939, 1940), (1969, 1968, 1936, 1937), (1966, 1965, 1933, 1934), (1963, 1962, 1930, 1931), (1995, 1994, 1962, 1963), (1992, 1991, 1959, 1960), (2020, 1989, 1957, 1988), (2018, 2017, 1985, 1986), (2015, 2014, 1982, 1983), (2012, 2011, 1979, 1980), (2009, 2008, 1976, 1977), (2006, 2005, 1973, 1974), (2003, 2002, 1970, 1971), (2000, 1999, 1967, 1968), (1997, 1996, 1964, 1965), (1994, 1993, 1961, 1962), (1991, 1990, 1958, 1959), (2020, 2019, 1987, 1988), (2017, 2016, 1984, 1985), (2014, 2013, 1981, 1982), (2011, 2010, 1978, 1979), (2008, 2007, 1975, 1976), (2005, 2004, 1972, 1973), (2002, 2001, 1969, 1970), (1999, 1998, 1966, 1967), (1996, 1995, 1963, 1964), (1993, 1992, 1960, 1961), (1990, 1989, 1957, 1958), (2019, 2018, 1986, 1987), (2016, 2015, 1983, 1984), (2013, 2012, 1980, 1981), (2010, 2009, 1977, 1978), (2007, 2006, 1974, 1975), (2004, 2003, 1971, 1972), (2001, 2000, 1968, 1969), (1998, 1997, 1965, 1966), (2030, 2029, 1997, 1998), (2027, 2026, 1994, 1995), (2024, 2023, 1991, 1992), (2052, 2021, 1989, 2020), (2050, 2049, 2017, 2018), (2047, 2046, 2014, 2015), (2044, 2043, 2011, 2012), (2041, 2040, 2008, 2009), (2038, 2037, 2005, 2006), (2035, 2034, 2002, 2003), (2032, 2031, 1999, 2000), (2029, 2028, 1996, 1997), (2026, 2025, 1993, 1994), (2023, 2022, 1990, 1991), (2052, 2051, 2019, 2020), (2049, 2048, 2016, 2017), (2046, 2045, 2013, 2014), (2043, 2042, 2010, 2011), (2040, 2039, 2007, 2008), (2037, 2036, 2004, 2005), (2034, 2033, 2001, 2002), (2031, 2030, 1998, 1999), (2028, 2027, 1995, 1996), (2025, 2024, 1992, 1993), (2022, 2021, 1989, 1990), (2051, 2050, 2018, 2019), (2048, 2047, 2015, 2016), (2045, 2044, 2012, 2013), (2042, 2041, 2009, 2010), (2039, 2038, 2006, 2007), (2036, 2035, 2003, 2004), (2033, 2032, 2000, 2001)])
me_cube_001.use_remesh_preserve_volume = False
me_cube_001.use_remesh_preserve_attributes = False
me_cube_001.use_mirror_vertex_groups = False
me_cube_001.update()

# ---- objects
ob_cube = bpy.data.objects.new('Cube', me_cube_001)
ob_lamp = bpy.data.objects.new('Lamp', light_lamp)
ob_camera = bpy.data.objects.new('Camera', cam_camera)

# ---- transforms, parenting, visibility, modifiers, constraints
ob_cube.location = (0.0, 0.0, 0.0)
ob_cube.lineart.crease_threshold = 0.0
_m = ob_cube.modifiers.new('Subsurf', 'SUBSURF')
_m.uv_smooth = 'PRESERVE_CORNERS'
_m.quality = 2
_m.show_only_control_edges = False
ob_lamp.location = (4.076, 1.005, 5.904)
ob_lamp.rotation_euler = (0.6503, 0.05522, 1.866)
ob_lamp.lock_rotations_4d = False
ob_lamp.empty_display_type = 'ARROWS'
ob_lamp.color = (0.0, 0.0, 0.0, 0.0)
ob_lamp.lineart.crease_threshold = 0.0
ob_camera.location = (7.481, -6.508, 5.344)
ob_camera.rotation_euler = (1.109, 0.01082, 0.8149)
ob_camera.lock_rotations_4d = False
ob_camera.empty_display_type = 'ARROWS'
ob_camera.color = (0.0, 0.0, 0.0, 0.0)
ob_camera.display_type = 'WIRE'
ob_camera.lineart.crease_threshold = 0.0

# ---- collection membership
col_collection_1.objects.link(ob_cube)
col_collection_1.objects.link(ob_lamp)
col_collection_1.objects.link(ob_camera)

# ---- scene / render settings (as saved in the file)
scene.camera = ob_camera
scene.frame_start = 1; scene.frame_end = 250; scene.frame_set(1)
scene.render.engine = 'BLENDER_EEVEE_NEXT'
scene.render.image_settings.color_mode = 'RGB'
scene.render.image_settings.compression = 90
scene.render.resolution_percentage = 50
scene.render.dither_intensity = 0.0
scene.render.bake_margin = 2
scene.render.bake_bias = 0.0
scene.cycles.use_denoising = False
scene.cycles.samples = 10
scene.cycles.sampling_pattern = 'TABULATED_SOBOL'
scene.cycles.light_sampling_threshold = 0.0
scene.cycles.use_adaptive_sampling = False
scene.cycles.use_light_tree = False
scene.cycles.blur_glossy = 0.0
scene.cycles.volume_bounces = 1
scene.cycles.pixel_filter_type = 'GAUSSIAN'
scene.cycles.sample_clamp_indirect = 0.0
scene.view_settings.view_transform = 'Standard'
bpy.context.view_layer.update()
